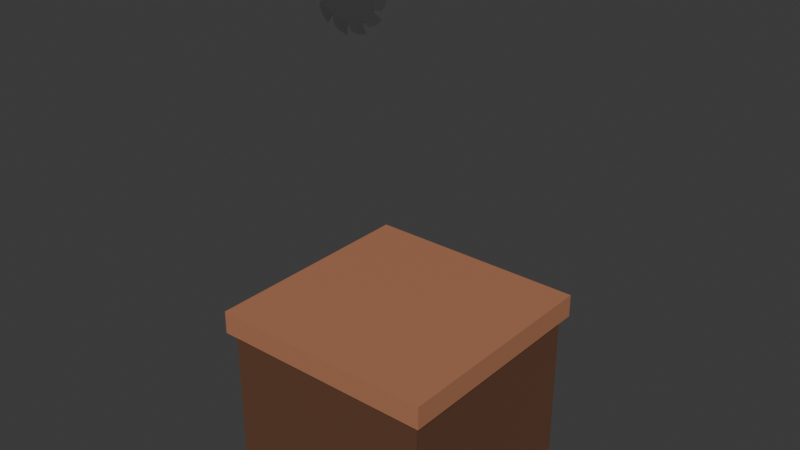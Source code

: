 # Source: hmmm.blend  (saved by Blender 4.5.90; exported with 4.5.12 LTS)
import bpy
from mathutils import Matrix  # noqa: F401  (used for matrix-valued properties, if any)

bpy.ops.wm.read_factory_settings(use_empty=True)
scene = bpy.context.scene
scene.name = 'Scene'

# ---- collections
col_collection = bpy.data.collections.new('Collection'); scene.collection.children.link(col_collection)

# ---- materials (node trees are filled in below, after node groups)
mat_material_013 = bpy.data.materials.new('Material.013')
mat_material_013.diffuse_color = (0.3672, 0.3672, 0.3672, 1.0)
mat_material_013.roughness = 0.5
mat_material_013.specular_intensity = 1.0
mat_material_013.metallic = 1.0
mat_material_001 = bpy.data.materials.new('Material.001')
mat_material_002 = bpy.data.materials.new('Material.002')

# ---- material node trees
mat_material_013.use_nodes = True; mat_material_013.node_tree.nodes.clear()
_N = mat_material_013.node_tree.nodes; _L = mat_material_013.node_tree.links
n0 = _N.new('ShaderNodeBsdfPrincipled'); n0.name = 'Principled BSDF'; n0.location = (-72, 223)
n0.inputs[0].default_value = (0.3663, 0.3663, 0.3663, 1.0)
n0.inputs[1].default_value = 1.0
n0.inputs[13].default_value = 1.0
n0.inputs[27].default_value = (0.0, 0.0, 0.0, 1.0)
n0.inputs[28].default_value = 1.0
n1 = _N.new('ShaderNodeOutputMaterial'); n1.name = 'Material Output'; n1.location = (308, 91)
n2 = _N.new('ShaderNodeNormalMap'); n2.name = 'Normal Map'; n2.location = (-404, 90)
n2.label = 'Normal/Map'
n2.inputs[0].default_value = 0.0
_L.new(n0.outputs[0], n1.inputs[0])
_L.new(n2.outputs[0], n0.inputs[5])
n1.is_active_output = True
mat_material_001.use_nodes = True; mat_material_001.node_tree.nodes.clear()
_N = mat_material_001.node_tree.nodes; _L = mat_material_001.node_tree.links
n0 = _N.new('ShaderNodeBsdfPrincipled'); n0.name = 'Principled BSDF'; n0.location = (-200, 100)
n0.inputs[0].default_value = (0.1364, 0.06065, 0.0334, 1.0)
n1 = _N.new('ShaderNodeOutputMaterial'); n1.name = 'Material Output'; n1.location = (200, 100)
_L.new(n0.outputs[0], n1.inputs[0])
n1.is_active_output = True
mat_material_002.use_nodes = True; mat_material_002.node_tree.nodes.clear()
_N = mat_material_002.node_tree.nodes; _L = mat_material_002.node_tree.links
n0 = _N.new('ShaderNodeBsdfPrincipled'); n0.name = 'Principled BSDF'; n0.location = (-200, 100)
n0.inputs[0].default_value = (0.4516, 0.1906, 0.0996, 1.0)
n1 = _N.new('ShaderNodeOutputMaterial'); n1.name = 'Material Output'; n1.location = (200, 100)
_L.new(n0.outputs[0], n1.inputs[0])
n1.is_active_output = True

# ---- world
world_world = bpy.data.worlds.new('World'); scene.world = world_world
world_world.use_nodes = True; world_world.node_tree.nodes.clear()
_N = world_world.node_tree.nodes; _L = world_world.node_tree.links
n0 = _N.new('ShaderNodeOutputWorld'); n0.name = 'World Output'; n0.location = (200, 100)
n1 = _N.new('ShaderNodeBackground'); n1.name = 'Background'; n1.location = (-200, 100)
n1.inputs[0].default_value = (0.05088, 0.05088, 0.05088, 1.0)
_L.new(n1.outputs[0], n0.inputs[0])
n0.is_active_output = True
world_world.color = (0.05088, 0.05088, 0.05088)
world_world.sun_shadow_jitter_overblur = 0.0

# ---- meshes
me_cylinder_001 = bpy.data.meshes.new('Cylinder.001')
me_cylinder_001.from_pydata([(-6.306e-09, 0.2261, -0.7153), (-8.488e-10, 0.2278, 1.0), (0.05853, 0.2184, -0.7153), (0.05897, 0.2201, 1.0), (0.1131, 0.1958, -0.7153), (0.1139, 0.1973, 1.0), (0.1599, 0.1599, -0.7153), (0.1611, 0.1611, 1.0), (0.1958, 0.1131, -0.7153), (0.1973, 0.1139, 1.0), (0.2184, 0.05853, -0.7153), (0.2201, 0.05897, 1.0), (0.2261, 8.424e-10, -0.7153), (0.2278, 8.488e-10, 1.0), (0.2184, -0.05853, -0.7153), (0.2201, -0.05897, 1.0), (0.1958, -0.1131, -0.7153), (0.1973, -0.1139, 1.0), (0.1599, -0.1599, -0.7153), (0.1611, -0.1611, 1.0), (0.1131, -0.1958, -0.7153), (0.1139, -0.1973, 1.0), (0.05853, -0.2184, -0.7153), (0.05897, -0.2201, 1.0), (-4.622e-09, -0.2261, -0.7153), (8.488e-10, -0.2278, 1.0), (-0.05853, -0.2184, -0.7153), (-0.05897, -0.2201, 1.0), (-0.1131, -0.1958, -0.7153), (-0.1139, -0.1973, 1.0), (-0.1599, -0.1599, -0.7153), (-0.1611, -0.1611, 1.0), (-0.1958, -0.1131, -0.7153), (-0.1973, -0.1139, 1.0), (-0.2184, -0.05853, -0.7153), (-0.2201, -0.05897, 1.0), (-0.2261, -8.424e-10, -0.7153), (-0.2278, -8.488e-10, 1.0), (-0.2184, 0.05853, -0.7153), (-0.2201, 0.05897, 1.0), (-0.1958, 0.1131, -0.7153), (-0.1973, 0.1139, 1.0), (-0.1599, 0.1599, -0.7153), (-0.1611, 0.1611, 1.0), (-0.1131, 0.1958, -0.7153), (-0.1139, 0.1973, 1.0), (-0.05853, 0.2184, -0.7153), (-0.05897, 0.2201, 1.0), (0.2588, 0.9659, 1.0), (-3.725e-09, 1.0, 1.0), (0.5, 0.866, 1.0), (0.7071, 0.7071, 1.0), (0.866, 0.5, 1.0), (0.9659, 0.2588, 1.0), (1.0, 3.725e-09, 1.0), (0.9659, -0.2588, 1.0), (0.866, -0.5, 1.0), (0.7071, -0.7071, 1.0), (0.5, -0.866, 1.0), (0.2588, -0.9659, 1.0), (3.725e-09, -1.0, 1.0), (-0.2588, -0.9659, 1.0), (-0.5, -0.866, 1.0), (-0.7071, -0.7071, 1.0), (-0.866, -0.5, 1.0), (-0.9659, -0.2588, 1.0), (-1.0, -3.725e-09, 1.0), (-0.9659, 0.2588, 1.0), (-0.866, 0.5, 1.0), (-0.7071, 0.7071, 1.0), (-0.5, 0.866, 1.0), (-0.2588, 0.9659, 1.0), (-3.725e-09, 1.0, -1.0), (0.2588, 0.9659, -1.0), (0.5, 0.866, -1.0), (0.7071, 0.7071, -1.0), (0.866, 0.5, -1.0), (0.9659, 0.2588, -1.0), (1.0, 3.725e-09, -1.0), (0.9659, -0.2588, -1.0), (0.866, -0.5, -1.0), (0.7071, -0.7071, -1.0), (0.5, -0.866, -1.0), (0.2588, -0.9659, -1.0), (3.725e-09, -1.0, -1.0), (-0.2588, -0.9659, -1.0), (-0.5, -0.866, -1.0), (-0.7071, -0.7071, -1.0), (-0.866, -0.5, -1.0), (-0.9659, -0.2588, -1.0), (-1.0, -3.725e-09, -1.0), (-0.9659, 0.2588, -1.0), (-0.866, 0.5, -1.0), (-0.7071, 0.7071, -1.0), (-0.5, 0.866, -1.0), (-0.2588, 0.9659, -1.0), (0.2618, -0.964, -1.007), (0.2618, -0.964, 1.012), (0.3652, -1.345, -0.2), (0.3652, -1.345, 0.2054), (-0.2556, -0.9655, -1.007), (-0.2556, -0.9655, 1.012), (-0.2556, -0.9765, -1.007), (-0.2556, -0.9765, 1.012), (0.04442, -1.343, -0.2897), (0.04442, -1.343, 0.295), (0.003564, -0.9983, -1.007), (0.003564, -0.9983, 1.012), (-0.1575, -1.245, 0.8717), (-0.1369, -0.9812, -1.007), (-0.1575, -1.245, -0.8664), (-0.1369, -0.9812, 1.012), (-0.2556, -0.9655, -1.007), (-0.2556, -0.9655, 1.012), (-0.3561, -1.347, -0.2), (-0.3561, -1.347, 0.2054), (-0.7041, -0.7082, -1.007), (-0.7041, -0.7082, 1.012), (-0.7097, -0.7177, -1.007), (-0.7097, -0.7177, 1.012), (-0.6336, -1.186, -0.2897), (-0.6336, -1.186, 0.295), (-0.4965, -0.8665, -1.007), (-0.4965, -0.8665, 1.012), (-0.7593, -0.999, 0.8717), (-0.6094, -0.7814, -1.007), (-0.7593, -0.999, -0.8664), (-0.6094, -0.7814, 1.012), (-0.7041, -0.7082, -1.007), (-0.7041, -0.7082, 1.012), (-0.9826, -0.9882, -0.2), (-0.9826, -0.9882, 0.2054), (-0.9642, -0.2611, -1.007), (-0.9642, -0.2611, 1.012), (-0.9737, -0.2665, -1.007), (-0.9737, -0.2665, 1.012), (-1.141, -0.7099, -0.2897), (-1.141, -0.7099, 0.295), (-0.8633, -0.5018, -1.007), (-0.8633, -0.5018, 1.012), (-1.157, -0.4854, 0.8717), (-0.9189, -0.3718, -1.007), (-1.157, -0.4854, -0.8664), (-0.9189, -0.3718, 1.012), (-0.9642, -0.2611, -1.007), (-0.9642, -0.2611, 1.012), (-1.345, -0.3641, -0.2), (-1.345, -0.3641, 0.2054), (-0.9653, 0.2563, -1.007), (-0.9653, 0.2563, 1.012), (-0.9763, 0.2564, -1.007), (-0.9763, 0.2564, 1.012), (-1.343, -0.04337, -0.2897), (-1.343, -0.04337, 0.295), (-0.9983, -0.002779, -1.007), (-0.9983, -0.002779, 1.012), (-1.244, 0.1584, 0.8717), (-0.9811, 0.1377, -1.007), (-1.244, 0.1584, -0.8664), (-0.9811, 0.1377, 1.012), (-0.9653, 0.2563, -1.007), (-0.9653, 0.2563, 1.012), (-1.347, 0.3571, -0.2), (-1.347, 0.3571, 0.2054), (-0.7077, 0.7046, -1.007), (-0.7077, 0.7046, 1.012), (-0.7171, 0.7102, -1.007), (-0.7171, 0.7102, 1.012), (-1.186, 0.6345, -0.2897), (-1.186, 0.6345, 0.295), (-0.8661, 0.4971, -1.007), (-0.8661, 0.4971, 1.012), (-0.9984, 0.76, 0.8717), (-0.781, 0.61, -1.007), (-0.9984, 0.76, -0.8664), (-0.781, 0.61, 1.012), (-0.7077, 0.7046, -1.007), (-0.7077, 0.7046, 1.012), (-0.9874, 0.9834, -0.2), (-0.9874, 0.9834, 0.2054), (-0.2603, 0.9644, -1.007), (-0.2603, 0.9644, 1.012), (-0.2657, 0.9739, -1.007), (-0.2657, 0.9739, 1.012), (-0.709, 1.142, -0.2897), (-0.709, 1.142, 0.295), (-0.5011, 0.8637, -1.007), (-0.5011, 0.8637, 1.012), (-0.4845, 1.158, 0.8717), (-0.3711, 0.9192, -1.007), (-0.4845, 1.158, -0.8664), (-0.3711, 0.9192, 1.012), (-0.2603, 0.9644, -1.007), (-0.2603, 0.9644, 1.012), (-0.3631, 1.346, -0.2), (-0.3631, 1.346, 0.2054), (0.2571, 0.9651, -1.007), (0.2571, 0.9651, 1.012), (0.2572, 0.9761, -1.007), (0.2572, 0.9761, 1.012), (-0.04232, 1.343, -0.2897), (-0.04232, 1.343, 0.295), (-0.001994, 0.9983, -1.007), (-0.001994, 0.9983, 1.012), (0.1594, 1.244, 0.8717), (0.1384, 0.981, -1.007), (0.1594, 1.244, -0.8664), (0.1384, 0.981, 1.012), (0.2571, 0.9651, -1.007), (0.2571, 0.9651, 1.012), (0.3582, 1.347, -0.2), (0.3582, 1.347, 0.2054), (0.7052, 0.7071, -1.007), (0.7052, 0.7071, 1.012), (0.7108, 0.7166, -1.007), (0.7108, 0.7166, 1.012), (0.6354, 1.185, -0.2897), (0.6354, 1.185, 0.295), (0.4978, 0.8657, -1.007), (0.4978, 0.8657, 1.012), (0.7608, 0.9978, 0.8717), (0.6106, 0.7805, -1.007), (0.7608, 0.9978, -0.8664), (0.6106, 0.7805, 1.012), (0.7052, 0.7071, -1.007), (0.7052, 0.7071, 1.012), (0.9842, 0.9866, -0.2), (0.9842, 0.9866, 0.2054), (0.9646, 0.2596, -1.007), (0.9646, 0.2596, 1.012), (0.9742, 0.265, -1.007), (0.9742, 0.265, 1.012), (1.142, 0.7081, -0.2897), (1.142, 0.7081, 0.295), (0.8641, 0.5004, -1.007), (0.8641, 0.5004, 1.012), (1.158, 0.4836, 0.8717), (0.9195, 0.3704, -1.007), (1.158, 0.4836, -0.8664), (0.9195, 0.3704, 1.012), (0.9646, 0.2596, -1.007), (0.9646, 0.2596, 1.012), (1.346, 0.362, -0.2), (1.346, 0.362, 0.2054), (0.9649, -0.2578, -1.007), (0.9649, -0.2578, 1.012), (0.9759, -0.2579, -1.007), (0.9759, -0.2579, 1.012), (1.343, 0.04126, -0.2897), (1.343, 0.04126, 0.295), (0.9983, 0.001209, -1.007), (0.9983, 0.001209, 1.012), (1.244, -0.1604, 0.8717), (0.9809, -0.1392, -1.007), (1.244, -0.1604, -0.8664), (0.9809, -0.1392, 1.012), (0.9649, -0.2578, -1.007), (0.9649, -0.2578, 1.012), (1.347, -0.3593, -0.2), (1.347, -0.3593, 0.2054), (0.7066, -0.7058, -1.007), (0.7066, -0.7058, 1.012), (0.716, -0.7114, -1.007), (0.716, -0.7114, 1.012), (1.184, -0.6363, -0.2897), (1.184, -0.6363, 0.295), (0.8653, -0.4985, -1.007), (0.8653, -0.4985, 1.012), (0.9972, -0.7616, 0.8717), (0.78, -0.6112, -1.007), (0.9972, -0.7616, -0.8664), (0.78, -0.6112, 1.012), (0.7066, -0.7058, -1.007), (0.7066, -0.7058, 1.012), (0.9859, -0.9849, -0.2), (0.9859, -0.9849, 0.2054), (0.2588, -0.9648, -1.007), (0.2588, -0.9648, 1.012), (0.2642, -0.9744, -1.007), (0.2642, -0.9744, 1.012), (0.7072, -1.143, -0.2897), (0.7072, -1.143, 0.295), (0.4998, -0.8645, -1.007), (0.4998, -0.8645, 1.012), (0.4827, -1.158, 0.8717), (0.3697, -0.9198, -1.007), (0.4827, -1.158, -0.8664), (0.3697, -0.9198, 1.012)], [], [(72, 49, 48, 73), (73, 48, 50, 74), (74, 50, 51, 75), (75, 51, 52, 76), (76, 52, 53, 77), (77, 53, 54, 78), (78, 54, 55, 79), (79, 55, 56, 80), (80, 56, 57, 81), (81, 57, 58, 82), (82, 58, 59, 83), (83, 59, 60, 84), (84, 60, 61, 85), (85, 61, 62, 86), (86, 62, 63, 87), (87, 63, 64, 88), (88, 64, 65, 89), (89, 65, 66, 90), (90, 66, 67, 91), (91, 67, 68, 92), (92, 68, 69, 93), (93, 69, 70, 94), (94, 70, 71, 95), (95, 71, 49, 72), (1, 3, 48, 49), (3, 5, 50, 48), (5, 7, 51, 50), (7, 9, 52, 51), (9, 11, 53, 52), (11, 13, 54, 53), (13, 15, 55, 54), (15, 17, 56, 55), (17, 19, 57, 56), (19, 21, 58, 57), (21, 23, 59, 58), (23, 25, 60, 59), (25, 27, 61, 60), (27, 29, 62, 61), (29, 31, 63, 62), (31, 33, 64, 63), (33, 35, 65, 64), (35, 37, 66, 65), (37, 39, 67, 66), (39, 41, 68, 67), (41, 43, 69, 68), (43, 45, 70, 69), (45, 47, 71, 70), (47, 1, 49, 71), (2, 0, 72, 73), (4, 2, 73, 74), (6, 4, 74, 75), (8, 6, 75, 76), (10, 8, 76, 77), (12, 10, 77, 78), (14, 12, 78, 79), (16, 14, 79, 80), (18, 16, 80, 81), (20, 18, 81, 82), (22, 20, 82, 83), (24, 22, 83, 84), (26, 24, 84, 85), (28, 26, 85, 86), (30, 28, 86, 87), (32, 30, 87, 88), (34, 32, 88, 89), (36, 34, 89, 90), (38, 36, 90, 91), (40, 38, 91, 92), (42, 40, 92, 93), (44, 42, 93, 94), (46, 44, 94, 95), (0, 46, 95, 72), (96, 97, 99, 98), (110, 108, 103, 102), (102, 103, 101, 100), (106, 107, 97, 96), (110, 102, 100, 109), (105, 99, 97, 107), (108, 105, 107, 111), (98, 104, 106, 96), (109, 111, 107, 106), (98, 99, 105, 104), (100, 101, 111, 109), (103, 108, 111, 101), (104, 110, 109, 106), (104, 105, 108, 110), (112, 113, 115, 114), (126, 124, 119, 118), (118, 119, 117, 116), (122, 123, 113, 112), (126, 118, 116, 125), (121, 115, 113, 123), (124, 121, 123, 127), (114, 120, 122, 112), (125, 127, 123, 122), (114, 115, 121, 120), (116, 117, 127, 125), (119, 124, 127, 117), (120, 126, 125, 122), (120, 121, 124, 126), (128, 129, 131, 130), (142, 140, 135, 134), (134, 135, 133, 132), (138, 139, 129, 128), (142, 134, 132, 141), (137, 131, 129, 139), (140, 137, 139, 143), (130, 136, 138, 128), (141, 143, 139, 138), (130, 131, 137, 136), (132, 133, 143, 141), (135, 140, 143, 133), (136, 142, 141, 138), (136, 137, 140, 142), (144, 145, 147, 146), (158, 156, 151, 150), (150, 151, 149, 148), (154, 155, 145, 144), (158, 150, 148, 157), (153, 147, 145, 155), (156, 153, 155, 159), (146, 152, 154, 144), (157, 159, 155, 154), (146, 147, 153, 152), (148, 149, 159, 157), (151, 156, 159, 149), (152, 158, 157, 154), (152, 153, 156, 158), (160, 161, 163, 162), (174, 172, 167, 166), (166, 167, 165, 164), (170, 171, 161, 160), (174, 166, 164, 173), (169, 163, 161, 171), (172, 169, 171, 175), (162, 168, 170, 160), (173, 175, 171, 170), (162, 163, 169, 168), (164, 165, 175, 173), (167, 172, 175, 165), (168, 174, 173, 170), (168, 169, 172, 174), (176, 177, 179, 178), (190, 188, 183, 182), (182, 183, 181, 180), (186, 187, 177, 176), (190, 182, 180, 189), (185, 179, 177, 187), (188, 185, 187, 191), (178, 184, 186, 176), (189, 191, 187, 186), (178, 179, 185, 184), (180, 181, 191, 189), (183, 188, 191, 181), (184, 190, 189, 186), (184, 185, 188, 190), (192, 193, 195, 194), (206, 204, 199, 198), (198, 199, 197, 196), (202, 203, 193, 192), (206, 198, 196, 205), (201, 195, 193, 203), (204, 201, 203, 207), (194, 200, 202, 192), (205, 207, 203, 202), (194, 195, 201, 200), (196, 197, 207, 205), (199, 204, 207, 197), (200, 206, 205, 202), (200, 201, 204, 206), (208, 209, 211, 210), (222, 220, 215, 214), (214, 215, 213, 212), (218, 219, 209, 208), (222, 214, 212, 221), (217, 211, 209, 219), (220, 217, 219, 223), (210, 216, 218, 208), (221, 223, 219, 218), (210, 211, 217, 216), (212, 213, 223, 221), (215, 220, 223, 213), (216, 222, 221, 218), (216, 217, 220, 222), (224, 225, 227, 226), (238, 236, 231, 230), (230, 231, 229, 228), (234, 235, 225, 224), (238, 230, 228, 237), (233, 227, 225, 235), (236, 233, 235, 239), (226, 232, 234, 224), (237, 239, 235, 234), (226, 227, 233, 232), (228, 229, 239, 237), (231, 236, 239, 229), (232, 238, 237, 234), (232, 233, 236, 238), (240, 241, 243, 242), (254, 252, 247, 246), (246, 247, 245, 244), (250, 251, 241, 240), (254, 246, 244, 253), (249, 243, 241, 251), (252, 249, 251, 255), (242, 248, 250, 240), (253, 255, 251, 250), (242, 243, 249, 248), (244, 245, 255, 253), (247, 252, 255, 245), (248, 254, 253, 250), (248, 249, 252, 254), (256, 257, 259, 258), (270, 268, 263, 262), (262, 263, 261, 260), (266, 267, 257, 256), (270, 262, 260, 269), (265, 259, 257, 267), (268, 265, 267, 271), (258, 264, 266, 256), (269, 271, 267, 266), (258, 259, 265, 264), (260, 261, 271, 269), (263, 268, 271, 261), (264, 270, 269, 266), (264, 265, 268, 270), (272, 273, 275, 274), (286, 284, 279, 278), (278, 279, 277, 276), (282, 283, 273, 272), (286, 278, 276, 285), (281, 275, 273, 283), (284, 281, 283, 287), (274, 280, 282, 272), (285, 287, 283, 282), (274, 275, 281, 280), (276, 277, 287, 285), (279, 284, 287, 277), (280, 286, 285, 282), (280, 281, 284, 286), (3, 1, 0), (47, 46, 1), (3, 0, 2), (44, 46, 47), (5, 3, 2), (45, 44, 47), (5, 2, 4), (29, 28, 30), (7, 5, 4), (44, 45, 43), (7, 4, 6), (42, 44, 43), (9, 7, 6), (42, 43, 41), (9, 6, 8), (40, 42, 41), (11, 9, 8), (40, 41, 39), (11, 8, 10), (38, 40, 39), (13, 11, 10), (38, 39, 37), (13, 10, 12), (36, 38, 37), (15, 13, 12), (15, 12, 14), (34, 36, 37), (34, 37, 35), (16, 17, 14), (32, 34, 35), (46, 0, 1), (32, 35, 33), (17, 16, 18), (30, 32, 33), (19, 17, 18), (30, 33, 31), (19, 18, 20), (31, 29, 30), (21, 19, 20), (21, 20, 22), (26, 28, 29), (23, 21, 22), (26, 29, 27), (24, 25, 22), (24, 26, 27), (17, 15, 14), (24, 27, 25), (25, 23, 22)])
me_cylinder_001.polygons.foreach_set('use_smooth', [True] * 288)
_k = set([(0, 1), (0, 2), (0, 46), (0, 72), (1, 3), (1, 47), (2, 3), (2, 4), (2, 73), (3, 5), (4, 5), (4, 6), (4, 74), (5, 7), (6, 7), (6, 8), (6, 75), (7, 9), (8, 9), (8, 10), (8, 76), (9, 11), (10, 11), (10, 12), (10, 77), (11, 13), (12, 13), (12, 14), (12, 78), (13, 15), (14, 15), (14, 16), (14, 79), (15, 17), (16, 17), (16, 18), (16, 80), (17, 19), (18, 19), (18, 20), (18, 81), (19, 21), (20, 21), (20, 22), (20, 82), (21, 23), (22, 23), (22, 24), (22, 83), (23, 25), (24, 25), (24, 26), (24, 84), (25, 27), (26, 27), (26, 28), (26, 85), (27, 29), (28, 29), (28, 30), (28, 86), (29, 31), (30, 31), (30, 32), (30, 87), (31, 33), (32, 33), (32, 34), (32, 88), (33, 35), (34, 35), (34, 36), (34, 89), (35, 37), (36, 37), (36, 38), (36, 90), (37, 39), (38, 39), (38, 40), (38, 91), (39, 41), (40, 41), (40, 42), (40, 92), (41, 43), (42, 43), (42, 44), (42, 93), (43, 45), (44, 45), (44, 46), (44, 94), (45, 47), (46, 47), (46, 95), (48, 49), (48, 50), (48, 73), (49, 71), (49, 72), (50, 51), (50, 74), (51, 52), (51, 75), (52, 53), (52, 76), (53, 54), (53, 77), (54, 55), (54, 78), (55, 56), (55, 79), (56, 57), (56, 80), (57, 58), (57, 81), (58, 59), (58, 82), (59, 60), (59, 83), (60, 61), (60, 84), (61, 62), (61, 85), (62, 63), (62, 86), (63, 64), (63, 87), (64, 65), (64, 88), (65, 66), (65, 89), (66, 67), (66, 90), (67, 68), (67, 91), (68, 69), (68, 92), (69, 70), (69, 93), (70, 71), (70, 94), (71, 95), (72, 73), (72, 95), (73, 74), (74, 75), (75, 76), (76, 77), (77, 78), (78, 79), (79, 80), (80, 81), (81, 82), (82, 83), (83, 84), (84, 85), (85, 86), (86, 87), (87, 88), (88, 89), (89, 90), (90, 91), (91, 92), (92, 93), (93, 94), (94, 95), (96, 97), (96, 98), (96, 106), (97, 99), (97, 107), (98, 99), (98, 104), (99, 105), (100, 101), (100, 102), (100, 109), (101, 103), (101, 111), (102, 103), (102, 110), (103, 108), (104, 105), (104, 106), (104, 110), (105, 107), (105, 108), (106, 107), (106, 109), (107, 111), (108, 110), (108, 111), (109, 110), (112, 113), (112, 114), (112, 122), (113, 115), (113, 123), (114, 115), (114, 120), (115, 121), (116, 117), (116, 118), (116, 125), (117, 119), (117, 127), (118, 119), (118, 126), (119, 124), (120, 121), (120, 122), (120, 126), (121, 123), (121, 124), (122, 123), (122, 125), (123, 127), (124, 126), (124, 127), (125, 126), (128, 129), (128, 130), (128, 138), (129, 131), (129, 139), (130, 131), (130, 136), (131, 137), (132, 133), (132, 134), (132, 141), (133, 135), (133, 143), (134, 135), (134, 142), (135, 140), (136, 137), (136, 138), (136, 142), (137, 139), (137, 140), (138, 139), (138, 141), (139, 143), (140, 142), (140, 143), (141, 142), (141, 143), (144, 145), (144, 146), (144, 154), (145, 147), (145, 155), (146, 147), (146, 152), (147, 153), (148, 149), (148, 150), (148, 157), (149, 151), (149, 159), (150, 151), (150, 158), (151, 156), (152, 153), (152, 154), (152, 158), (153, 155), (153, 156), (154, 155), (154, 157), (155, 159), (156, 158), (156, 159), (157, 158), (160, 161), (160, 162), (160, 170), (161, 163), (161, 171), (162, 163), (162, 168), (163, 169), (164, 165), (164, 166), (164, 173), (165, 167), (165, 175), (166, 167), (166, 174), (167, 172), (168, 169), (168, 170), (168, 174), (169, 171), (169, 172), (170, 171), (170, 173), (171, 175), (172, 174), (172, 175), (173, 174), (176, 177), (176, 178), (176, 186), (177, 179), (177, 187), (178, 179), (178, 184), (179, 185), (180, 181), (180, 182), (180, 189), (181, 183), (181, 191), (182, 183), (182, 190), (183, 188), (184, 185), (184, 186), (184, 190), (185, 187), (185, 188), (186, 187), (186, 189), (187, 191), (188, 190), (188, 191), (189, 190), (189, 191), (192, 193), (192, 194), (192, 202), (193, 195), (193, 203), (194, 195), (194, 200), (195, 201), (196, 197), (196, 198), (196, 205), (197, 199), (197, 207), (198, 199), (198, 206), (199, 204), (200, 201), (200, 202), (200, 206), (201, 203), (201, 204), (202, 203), (202, 205), (203, 207), (204, 206), (204, 207), (205, 206), (208, 209), (208, 210), (208, 218), (209, 211), (209, 219), (210, 211), (210, 216), (211, 217), (212, 213), (212, 214), (212, 221), (213, 215), (213, 223), (214, 215), (214, 222), (215, 220), (216, 217), (216, 218), (216, 222), (217, 219), (217, 220), (218, 219), (218, 221), (219, 223), (220, 222), (220, 223), (221, 222), (224, 225), (224, 226), (224, 234), (225, 227), (225, 235), (226, 227), (226, 232), (227, 233), (228, 229), (228, 230), (228, 237), (229, 231), (229, 239), (230, 231), (230, 238), (231, 236), (232, 233), (232, 234), (232, 238), (233, 235), (233, 236), (234, 235), (234, 237), (235, 239), (236, 238), (236, 239), (237, 238), (237, 239), (240, 241), (240, 242), (240, 250), (241, 243), (241, 251), (242, 243), (242, 248), (243, 249), (244, 245), (244, 246), (244, 253), (245, 247), (245, 255), (246, 247), (246, 254), (247, 252), (248, 249), (248, 250), (248, 254), (249, 251), (249, 252), (250, 251), (250, 253), (251, 255), (252, 254), (252, 255), (253, 254), (256, 257), (256, 258), (256, 266), (257, 259), (257, 267), (258, 259), (258, 264), (259, 265), (260, 261), (260, 262), (260, 269), (261, 263), (261, 271), (262, 263), (262, 270), (263, 268), (264, 265), (264, 266), (264, 270), (265, 267), (265, 268), (266, 267), (266, 269), (267, 271), (268, 270), (268, 271), (269, 270), (272, 273), (272, 274), (272, 282), (273, 275), (273, 283), (274, 275), (274, 280), (275, 281), (276, 277), (276, 278), (276, 285), (277, 279), (277, 287), (278, 279), (278, 286), (279, 284), (280, 281), (280, 282), (280, 286), (281, 283), (281, 284), (282, 283), (282, 285), (283, 287), (284, 286), (284, 287), (285, 286), (285, 287)])
me_cylinder_001.attributes.new('sharp_edge', 'BOOLEAN', 'EDGE').data.foreach_set('value', [ (min(e.vertices), max(e.vertices)) in _k for e in me_cylinder_001.edges])
_uv = me_cylinder_001.uv_layers.new(name='UVMap')
_uv.uv.foreach_set('vector', [1.0, 0.5, 1.0, 1.0, 0.9583, 1.0, 0.9583, 0.5, 0.9583, 0.5, 0.9583, 1.0, 0.9167, 1.0, 0.9167, 0.5, 0.9167, 0.5, 0.9167, 1.0, 0.875, 1.0, 0.875, 0.5, 0.875, 0.5, 0.875, 1.0, 0.8333, 1.0, 0.8333, 0.5, 0.8333, 0.5, 0.8333, 1.0, 0.7917, 1.0, 0.7917, 0.5, 0.7917, 0.5, 0.7917, 1.0, 0.75, 1.0, 0.75, 0.5, 0.75, 0.5, 0.75, 1.0, 0.7083, 1.0, 0.7083, 0.5, 0.7083, 0.5, 0.7083, 1.0, 0.6667, 1.0, 0.6667, 0.5, 0.6667, 0.5, 0.6667, 1.0, 0.625, 1.0, 0.625, 0.5, 0.625, 0.5, 0.625, 1.0, 0.5833, 1.0, 0.5833, 0.5, 0.5833, 0.5, 0.5833, 1.0, 0.5417, 1.0, 0.5417, 0.5, 0.5417, 0.5, 0.5417, 1.0, 0.5, 1.0, 0.5, 0.5, 0.5, 0.5, 0.5, 1.0, 0.4583, 1.0, 0.4583, 0.5, 0.4583, 0.5, 0.4583, 1.0, 0.4167, 1.0, 0.4167, 0.5, 0.4167, 0.5, 0.4167, 1.0, 0.375, 1.0, 0.375, 0.5, 0.375, 0.5, 0.375, 1.0, 0.3333, 1.0, 0.3333, 0.5, 0.3333, 0.5, 0.3333, 1.0, 0.2917, 1.0, 0.2917, 0.5, 0.2917, 0.5, 0.2917, 1.0, 0.25, 1.0, 0.25, 0.5, 0.25, 0.5, 0.25, 1.0, 0.2083, 1.0, 0.2083, 0.5, 0.2083, 0.5, 0.2083, 1.0, 0.1667, 1.0, 0.1667, 0.5, 0.1667, 0.5, 0.1667, 1.0, 0.125, 1.0, 0.125, 0.5, 0.125, 0.5, 0.125, 1.0, 0.08333, 1.0, 0.08333, 0.5, 0.08333, 0.5, 0.08333, 1.0, 0.04167, 1.0, 0.04167, 0.5, 0.04167, 0.5, 0.04167, 1.0, -1.863e-07, 1.0, -1.863e-07, 0.5, 0.25, 0.3047, 0.2642, 0.3028, 0.3121, 0.4818, 0.25, 0.49, 0.2642, 0.3028, 0.2773, 0.2974, 0.37, 0.4578, 0.3121, 0.4818, 0.2773, 0.2974, 0.2887, 0.2887, 0.4197, 0.4197, 0.37, 0.4578, 0.2887, 0.2887, 0.2974, 0.2773, 0.4578, 0.37, 0.4197, 0.4197, 0.2974, 0.2773, 0.3028, 0.2642, 0.4818, 0.3121, 0.4578, 0.37, 0.3028, 0.2642, 0.3047, 0.25, 0.49, 0.25, 0.4818, 0.3121, 0.3047, 0.25, 0.3028, 0.2358, 0.4818, 0.1879, 0.49, 0.25, 0.3028, 0.2358, 0.2974, 0.2227, 0.4578, 0.13, 0.4818, 0.1879, 0.2974, 0.2227, 0.2887, 0.2113, 0.4197, 0.08029, 0.4578, 0.13, 0.2887, 0.2113, 0.2773, 0.2026, 0.37, 0.04215, 0.4197, 0.08029, 0.2773, 0.2026, 0.2642, 0.1972, 0.3121, 0.01818, 0.37, 0.04215, 0.2642, 0.1972, 0.25, 0.1953, 0.25, 0.01, 0.3121, 0.01818, 0.25, 0.1953, 0.2358, 0.1972, 0.1879, 0.01818, 0.25, 0.01, 0.2358, 0.1972, 0.2227, 0.2026, 0.13, 0.04215, 0.1879, 0.01818, 0.2227, 0.2026, 0.2113, 0.2113, 0.08029, 0.08029, 0.13, 0.04215, 0.2113, 0.2113, 0.2026, 0.2227, 0.04215, 0.13, 0.08029, 0.08029, 0.2026, 0.2227, 0.1972, 0.2358, 0.01818, 0.1879, 0.04215, 0.13, 0.1972, 0.2358, 0.1953, 0.25, 0.01, 0.25, 0.01818, 0.1879, 0.1953, 0.25, 0.1972, 0.2642, 0.01818, 0.3121, 0.01, 0.25, 0.1972, 0.2642, 0.2026, 0.2773, 0.04215, 0.37, 0.01818, 0.3121, 0.2026, 0.2773, 0.2113, 0.2887, 0.08029, 0.4197, 0.04215, 0.37, 0.2113, 0.2887, 0.2227, 0.2974, 0.13, 0.4578, 0.08029, 0.4197, 0.2227, 0.2974, 0.2358, 0.3028, 0.1879, 0.4818, 0.13, 0.4578, 0.2358, 0.3028, 0.25, 0.3047, 0.25, 0.49, 0.1879, 0.4818, 0.764, 0.3024, 0.75, 0.3043, 0.75, 0.49, 0.8121, 0.4818, 0.7771, 0.297, 0.764, 0.3024, 0.8121, 0.4818, 0.87, 0.4578, 0.7884, 0.2884, 0.7771, 0.297, 0.87, 0.4578, 0.9197, 0.4197, 0.797, 0.2771, 0.7884, 0.2884, 0.9197, 0.4197, 0.9578, 0.37, 0.8024, 0.264, 0.797, 0.2771, 0.9578, 0.37, 0.9818, 0.3121, 0.8043, 0.25, 0.8024, 0.264, 0.9818, 0.3121, 0.99, 0.25, 0.8024, 0.236, 0.8043, 0.25, 0.99, 0.25, 0.9818, 0.1879, 0.797, 0.2229, 0.8024, 0.236, 0.9818, 0.1879, 0.9578, 0.13, 0.7884, 0.2116, 0.797, 0.2229, 0.9578, 0.13, 0.9197, 0.08029, 0.7771, 0.203, 0.7884, 0.2116, 0.9197, 0.08029, 0.87, 0.04215, 0.764, 0.1976, 0.7771, 0.203, 0.87, 0.04215, 0.8121, 0.01818, 0.75, 0.1957, 0.764, 0.1976, 0.8121, 0.01818, 0.75, 0.01, 0.736, 0.1976, 0.75, 0.1957, 0.75, 0.01, 0.6879, 0.01818, 0.7229, 0.203, 0.736, 0.1976, 0.6879, 0.01818, 0.63, 0.04215, 0.7116, 0.2116, 0.7229, 0.203, 0.63, 0.04215, 0.5803, 0.08029, 0.703, 0.2229, 0.7116, 0.2116, 0.5803, 0.08029, 0.5422, 0.13, 0.6976, 0.236, 0.703, 0.2229, 0.5422, 0.13, 0.5182, 0.1879, 0.6957, 0.25, 0.6976, 0.236, 0.5182, 0.1879, 0.51, 0.25, 0.6976, 0.264, 0.6957, 0.25, 0.51, 0.25, 0.5182, 0.3121, 0.703, 0.2771, 0.6976, 0.264, 0.5182, 0.3121, 0.5422, 0.37, 0.7116, 0.2884, 0.703, 0.2771, 0.5422, 0.37, 0.5803, 0.4197, 0.7229, 0.297, 0.7116, 0.2884, 0.5803, 0.4197, 0.63, 0.4578, 0.736, 0.3024, 0.7229, 0.297, 0.63, 0.4578, 0.6879, 0.4818, 0.75, 0.3043, 0.736, 0.3024, 0.6879, 0.4818, 0.75, 0.49, 0.375, 0.0, 0.625, 0.0, 0.625, 0.25, 0.375, 0.25, 0.375, 0.4375, 0.625, 0.4375, 0.625, 0.5, 0.375, 0.5, 0.375, 0.5, 0.625, 0.5, 0.625, 0.75, 0.375, 0.75, 0.375, 0.875, 0.625, 0.875, 0.625, 1.0, 0.375, 1.0, 0.3125, 0.5, 0.375, 0.5, 0.375, 0.75, 0.3125, 0.75, 0.75, 0.5, 0.875, 0.5, 0.875, 0.75, 0.75, 0.75, 0.6875, 0.5, 0.75, 0.5, 0.75, 0.75, 0.6875, 0.75, 0.125, 0.5, 0.25, 0.5, 0.25, 0.75, 0.125, 0.75, 0.375, 0.8125, 0.625, 0.8125, 0.625, 0.875, 0.375, 0.875, 0.375, 0.25, 0.625, 0.25, 0.625, 0.375, 0.375, 0.375, 0.375, 0.75, 0.625, 0.75, 0.625, 0.8125, 0.375, 0.8125, 0.625, 0.5, 0.6875, 0.5, 0.6875, 0.75, 0.625, 0.75, 0.25, 0.5, 0.3125, 0.5, 0.3125, 0.75, 0.25, 0.75, 0.375, 0.375, 0.625, 0.375, 0.625, 0.4375, 0.375, 0.4375, 0.375, 0.0, 0.625, 0.0, 0.625, 0.25, 0.375, 0.25, 0.375, 0.4375, 0.625, 0.4375, 0.625, 0.5, 0.375, 0.5, 0.375, 0.5, 0.625, 0.5, 0.625, 0.75, 0.375, 0.75, 0.375, 0.875, 0.625, 0.875, 0.625, 1.0, 0.375, 1.0, 0.3125, 0.5, 0.375, 0.5, 0.375, 0.75, 0.3125, 0.75, 0.75, 0.5, 0.875, 0.5, 0.875, 0.75, 0.75, 0.75, 0.6875, 0.5, 0.75, 0.5, 0.75, 0.75, 0.6875, 0.75, 0.125, 0.5, 0.25, 0.5, 0.25, 0.75, 0.125, 0.75, 0.375, 0.8125, 0.625, 0.8125, 0.625, 0.875, 0.375, 0.875, 0.375, 0.25, 0.625, 0.25, 0.625, 0.375, 0.375, 0.375, 0.375, 0.75, 0.625, 0.75, 0.625, 0.8125, 0.375, 0.8125, 0.625, 0.5, 0.6875, 0.5, 0.6875, 0.75, 0.625, 0.75, 0.25, 0.5, 0.3125, 0.5, 0.3125, 0.75, 0.25, 0.75, 0.375, 0.375, 0.625, 0.375, 0.625, 0.4375, 0.375, 0.4375, 0.375, 0.0, 0.625, 0.0, 0.625, 0.25, 0.375, 0.25, 0.375, 0.4375, 0.625, 0.4375, 0.625, 0.5, 0.375, 0.5, 0.375, 0.5, 0.625, 0.5, 0.625, 0.75, 0.375, 0.75, 0.375, 0.875, 0.625, 0.875, 0.625, 1.0, 0.375, 1.0, 0.3125, 0.5, 0.375, 0.5, 0.375, 0.75, 0.3125, 0.75, 0.75, 0.5, 0.875, 0.5, 0.875, 0.75, 0.75, 0.75, 0.6875, 0.5, 0.75, 0.5, 0.75, 0.75, 0.6875, 0.75, 0.125, 0.5, 0.25, 0.5, 0.25, 0.75, 0.125, 0.75, 0.375, 0.8125, 0.625, 0.8125, 0.625, 0.875, 0.375, 0.875, 0.375, 0.25, 0.625, 0.25, 0.625, 0.375, 0.375, 0.375, 0.375, 0.75, 0.625, 0.75, 0.625, 0.8125, 0.375, 0.8125, 0.625, 0.5, 0.6875, 0.5, 0.6875, 0.75, 0.625, 0.75, 0.25, 0.5, 0.3125, 0.5, 0.3125, 0.75, 0.25, 0.75, 0.375, 0.375, 0.625, 0.375, 0.625, 0.4375, 0.375, 0.4375, 0.375, 0.0, 0.625, 0.0, 0.625, 0.25, 0.375, 0.25, 0.375, 0.4375, 0.625, 0.4375, 0.625, 0.5, 0.375, 0.5, 0.375, 0.5, 0.625, 0.5, 0.625, 0.75, 0.375, 0.75, 0.375, 0.875, 0.625, 0.875, 0.625, 1.0, 0.375, 1.0, 0.3125, 0.5, 0.375, 0.5, 0.375, 0.75, 0.3125, 0.75, 0.75, 0.5, 0.875, 0.5, 0.875, 0.75, 0.75, 0.75, 0.6875, 0.5, 0.75, 0.5, 0.75, 0.75, 0.6875, 0.75, 0.125, 0.5, 0.25, 0.5, 0.25, 0.75, 0.125, 0.75, 0.375, 0.8125, 0.625, 0.8125, 0.625, 0.875, 0.375, 0.875, 0.375, 0.25, 0.625, 0.25, 0.625, 0.375, 0.375, 0.375, 0.375, 0.75, 0.625, 0.75, 0.625, 0.8125, 0.375, 0.8125, 0.625, 0.5, 0.6875, 0.5, 0.6875, 0.75, 0.625, 0.75, 0.25, 0.5, 0.3125, 0.5, 0.3125, 0.75, 0.25, 0.75, 0.375, 0.375, 0.625, 0.375, 0.625, 0.4375, 0.375, 0.4375, 0.375, 0.0, 0.625, 0.0, 0.625, 0.25, 0.375, 0.25, 0.375, 0.4375, 0.625, 0.4375, 0.625, 0.5, 0.375, 0.5, 0.375, 0.5, 0.625, 0.5, 0.625, 0.75, 0.375, 0.75, 0.375, 0.875, 0.625, 0.875, 0.625, 1.0, 0.375, 1.0, 0.3125, 0.5, 0.375, 0.5, 0.375, 0.75, 0.3125, 0.75, 0.75, 0.5, 0.875, 0.5, 0.875, 0.75, 0.75, 0.75, 0.6875, 0.5, 0.75, 0.5, 0.75, 0.75, 0.6875, 0.75, 0.125, 0.5, 0.25, 0.5, 0.25, 0.75, 0.125, 0.75, 0.375, 0.8125, 0.625, 0.8125, 0.625, 0.875, 0.375, 0.875, 0.375, 0.25, 0.625, 0.25, 0.625, 0.375, 0.375, 0.375, 0.375, 0.75, 0.625, 0.75, 0.625, 0.8125, 0.375, 0.8125, 0.625, 0.5, 0.6875, 0.5, 0.6875, 0.75, 0.625, 0.75, 0.25, 0.5, 0.3125, 0.5, 0.3125, 0.75, 0.25, 0.75, 0.375, 0.375, 0.625, 0.375, 0.625, 0.4375, 0.375, 0.4375, 0.375, 0.0, 0.625, 0.0, 0.625, 0.25, 0.375, 0.25, 0.375, 0.4375, 0.625, 0.4375, 0.625, 0.5, 0.375, 0.5, 0.375, 0.5, 0.625, 0.5, 0.625, 0.75, 0.375, 0.75, 0.375, 0.875, 0.625, 0.875, 0.625, 1.0, 0.375, 1.0, 0.3125, 0.5, 0.375, 0.5, 0.375, 0.75, 0.3125, 0.75, 0.75, 0.5, 0.875, 0.5, 0.875, 0.75, 0.75, 0.75, 0.6875, 0.5, 0.75, 0.5, 0.75, 0.75, 0.6875, 0.75, 0.125, 0.5, 0.25, 0.5, 0.25, 0.75, 0.125, 0.75, 0.375, 0.8125, 0.625, 0.8125, 0.625, 0.875, 0.375, 0.875, 0.375, 0.25, 0.625, 0.25, 0.625, 0.375, 0.375, 0.375, 0.375, 0.75, 0.625, 0.75, 0.625, 0.8125, 0.375, 0.8125, 0.625, 0.5, 0.6875, 0.5, 0.6875, 0.75, 0.625, 0.75, 0.25, 0.5, 0.3125, 0.5, 0.3125, 0.75, 0.25, 0.75, 0.375, 0.375, 0.625, 0.375, 0.625, 0.4375, 0.375, 0.4375, 0.375, 0.0, 0.625, 0.0, 0.625, 0.25, 0.375, 0.25, 0.375, 0.4375, 0.625, 0.4375, 0.625, 0.5, 0.375, 0.5, 0.375, 0.5, 0.625, 0.5, 0.625, 0.75, 0.375, 0.75, 0.375, 0.875, 0.625, 0.875, 0.625, 1.0, 0.375, 1.0, 0.3125, 0.5, 0.375, 0.5, 0.375, 0.75, 0.3125, 0.75, 0.75, 0.5, 0.875, 0.5, 0.875, 0.75, 0.75, 0.75, 0.6875, 0.5, 0.75, 0.5, 0.75, 0.75, 0.6875, 0.75, 0.125, 0.5, 0.25, 0.5, 0.25, 0.75, 0.125, 0.75, 0.375, 0.8125, 0.625, 0.8125, 0.625, 0.875, 0.375, 0.875, 0.375, 0.25, 0.625, 0.25, 0.625, 0.375, 0.375, 0.375, 0.375, 0.75, 0.625, 0.75, 0.625, 0.8125, 0.375, 0.8125, 0.625, 0.5, 0.6875, 0.5, 0.6875, 0.75, 0.625, 0.75, 0.25, 0.5, 0.3125, 0.5, 0.3125, 0.75, 0.25, 0.75, 0.375, 0.375, 0.625, 0.375, 0.625, 0.4375, 0.375, 0.4375, 0.375, 0.0, 0.625, 0.0, 0.625, 0.25, 0.375, 0.25, 0.375, 0.4375, 0.625, 0.4375, 0.625, 0.5, 0.375, 0.5, 0.375, 0.5, 0.625, 0.5, 0.625, 0.75, 0.375, 0.75, 0.375, 0.875, 0.625, 0.875, 0.625, 1.0, 0.375, 1.0, 0.3125, 0.5, 0.375, 0.5, 0.375, 0.75, 0.3125, 0.75, 0.75, 0.5, 0.875, 0.5, 0.875, 0.75, 0.75, 0.75, 0.6875, 0.5, 0.75, 0.5, 0.75, 0.75, 0.6875, 0.75, 0.125, 0.5, 0.25, 0.5, 0.25, 0.75, 0.125, 0.75, 0.375, 0.8125, 0.625, 0.8125, 0.625, 0.875, 0.375, 0.875, 0.375, 0.25, 0.625, 0.25, 0.625, 0.375, 0.375, 0.375, 0.375, 0.75, 0.625, 0.75, 0.625, 0.8125, 0.375, 0.8125, 0.625, 0.5, 0.6875, 0.5, 0.6875, 0.75, 0.625, 0.75, 0.25, 0.5, 0.3125, 0.5, 0.3125, 0.75, 0.25, 0.75, 0.375, 0.375, 0.625, 0.375, 0.625, 0.4375, 0.375, 0.4375, 0.375, 0.0, 0.625, 0.0, 0.625, 0.25, 0.375, 0.25, 0.375, 0.4375, 0.625, 0.4375, 0.625, 0.5, 0.375, 0.5, 0.375, 0.5, 0.625, 0.5, 0.625, 0.75, 0.375, 0.75, 0.375, 0.875, 0.625, 0.875, 0.625, 1.0, 0.375, 1.0, 0.3125, 0.5, 0.375, 0.5, 0.375, 0.75, 0.3125, 0.75, 0.75, 0.5, 0.875, 0.5, 0.875, 0.75, 0.75, 0.75, 0.6875, 0.5, 0.75, 0.5, 0.75, 0.75, 0.6875, 0.75, 0.125, 0.5, 0.25, 0.5, 0.25, 0.75, 0.125, 0.75, 0.375, 0.8125, 0.625, 0.8125, 0.625, 0.875, 0.375, 0.875, 0.375, 0.25, 0.625, 0.25, 0.625, 0.375, 0.375, 0.375, 0.375, 0.75, 0.625, 0.75, 0.625, 0.8125, 0.375, 0.8125, 0.625, 0.5, 0.6875, 0.5, 0.6875, 0.75, 0.625, 0.75, 0.25, 0.5, 0.3125, 0.5, 0.3125, 0.75, 0.25, 0.75, 0.375, 0.375, 0.625, 0.375, 0.625, 0.4375, 0.375, 0.4375, 0.375, 0.0, 0.625, 0.0, 0.625, 0.25, 0.375, 0.25, 0.375, 0.4375, 0.625, 0.4375, 0.625, 0.5, 0.375, 0.5, 0.375, 0.5, 0.625, 0.5, 0.625, 0.75, 0.375, 0.75, 0.375, 0.875, 0.625, 0.875, 0.625, 1.0, 0.375, 1.0, 0.3125, 0.5, 0.375, 0.5, 0.375, 0.75, 0.3125, 0.75, 0.75, 0.5, 0.875, 0.5, 0.875, 0.75, 0.75, 0.75, 0.6875, 0.5, 0.75, 0.5, 0.75, 0.75, 0.6875, 0.75, 0.125, 0.5, 0.25, 0.5, 0.25, 0.75, 0.125, 0.75, 0.375, 0.8125, 0.625, 0.8125, 0.625, 0.875, 0.375, 0.875, 0.375, 0.25, 0.625, 0.25, 0.625, 0.375, 0.375, 0.375, 0.375, 0.75, 0.625, 0.75, 0.625, 0.8125, 0.375, 0.8125, 0.625, 0.5, 0.6875, 0.5, 0.6875, 0.75, 0.625, 0.75, 0.25, 0.5, 0.3125, 0.5, 0.3125, 0.75, 0.25, 0.75, 0.375, 0.375, 0.625, 0.375, 0.625, 0.4375, 0.375, 0.4375, 0.375, 0.0, 0.625, 0.0, 0.625, 0.25, 0.375, 0.25, 0.375, 0.4375, 0.625, 0.4375, 0.625, 0.5, 0.375, 0.5, 0.375, 0.5, 0.625, 0.5, 0.625, 0.75, 0.375, 0.75, 0.375, 0.875, 0.625, 0.875, 0.625, 1.0, 0.375, 1.0, 0.3125, 0.5, 0.375, 0.5, 0.375, 0.75, 0.3125, 0.75, 0.75, 0.5, 0.875, 0.5, 0.875, 0.75, 0.75, 0.75, 0.6875, 0.5, 0.75, 0.5, 0.75, 0.75, 0.6875, 0.75, 0.125, 0.5, 0.25, 0.5, 0.25, 0.75, 0.125, 0.75, 0.375, 0.8125, 0.625, 0.8125, 0.625, 0.875, 0.375, 0.875, 0.375, 0.25, 0.625, 0.25, 0.625, 0.375, 0.375, 0.375, 0.375, 0.75, 0.625, 0.75, 0.625, 0.8125, 0.375, 0.8125, 0.625, 0.5, 0.6875, 0.5, 0.6875, 0.75, 0.625, 0.75, 0.25, 0.5, 0.3125, 0.5, 0.3125, 0.75, 0.25, 0.75, 0.375, 0.375, 0.625, 0.375, 0.625, 0.4375, 0.375, 0.4375, 0.375, 0.0, 0.625, 0.0, 0.625, 0.25, 0.375, 0.25, 0.375, 0.4375, 0.625, 0.4375, 0.625, 0.5, 0.375, 0.5, 0.375, 0.5, 0.625, 0.5, 0.625, 0.75, 0.375, 0.75, 0.375, 0.875, 0.625, 0.875, 0.625, 1.0, 0.375, 1.0, 0.3125, 0.5, 0.375, 0.5, 0.375, 0.75, 0.3125, 0.75, 0.75, 0.5, 0.875, 0.5, 0.875, 0.75, 0.75, 0.75, 0.6875, 0.5, 0.75, 0.5, 0.75, 0.75, 0.6875, 0.75, 0.125, 0.5, 0.25, 0.5, 0.25, 0.75, 0.125, 0.75, 0.375, 0.8125, 0.625, 0.8125, 0.625, 0.875, 0.375, 0.875, 0.375, 0.25, 0.625, 0.25, 0.625, 0.375, 0.375, 0.375, 0.375, 0.75, 0.625, 0.75, 0.625, 0.8125, 0.375, 0.8125, 0.625, 0.5, 0.6875, 0.5, 0.6875, 0.75, 0.625, 0.75, 0.25, 0.5, 0.3125, 0.5, 0.3125, 0.75, 0.25, 0.75, 0.375, 0.375, 0.625, 0.375, 0.625, 0.4375, 0.375, 0.4375, 0.0, 0.0, 0.0, 0.0, 0.0, 0.0, 0.0, 0.0, 0.0, 0.0, 0.0, 0.0, 0.0, 0.0, 0.0, 0.0, 0.0, 0.0, 0.0, 0.0, 0.0, 0.0, 0.0, 0.0, 0.0, 0.0, 0.0, 0.0, 0.0, 0.0, 0.0, 0.0, 0.0, 0.0, 0.0, 0.0, 0.0, 0.0, 0.0, 0.0, 0.0, 0.0, 0.0, 0.0, 0.0, 0.0, 0.0, 0.0, 0.0, 0.0, 0.0, 0.0, 0.0, 0.0, 0.0, 0.0, 0.0, 0.0, 0.0, 0.0, 0.0, 0.0, 0.0, 0.0, 0.0, 0.0, 0.0, 0.0, 0.0, 0.0, 0.0, 0.0, 0.0, 0.0, 0.0, 0.0, 0.0, 0.0, 0.0, 0.0, 0.0, 0.0, 0.0, 0.0, 0.0, 0.0, 0.0, 0.0, 0.0, 0.0, 0.0, 0.0, 0.0, 0.0, 0.0, 0.0, 0.0, 0.0, 0.0, 0.0, 0.0, 0.0, 0.0, 0.0, 0.0, 0.0, 0.0, 0.0, 0.0, 0.0, 0.0, 0.0, 0.0, 0.0, 0.0, 0.0, 0.0, 0.0, 0.0, 0.0, 0.0, 0.0, 0.0, 0.0, 0.0, 0.0, 0.0, 0.0, 0.0, 0.0, 0.0, 0.0, 0.0, 0.0, 0.0, 0.0, 0.0, 0.0, 0.0, 0.0, 0.0, 0.0, 0.0, 0.0, 0.0, 0.0, 0.0, 0.0, 0.0, 0.0, 0.0, 0.0, 0.0, 0.0, 0.0, 0.0, 0.0, 0.0, 0.0, 0.0, 0.0, 0.0, 0.0, 0.0, 0.0, 0.0, 0.0, 0.0, 0.0, 0.0, 0.0, 0.0, 0.0, 0.0, 0.0, 0.0, 0.0, 0.0, 0.0, 0.0, 0.0, 0.0, 0.0, 0.0, 0.0, 0.0, 0.0, 0.0, 0.0, 0.0, 0.0, 0.0, 0.0, 0.0, 0.0, 0.0, 0.0, 0.0, 0.0, 0.0, 0.0, 0.0, 0.0, 0.0, 0.0, 0.0, 0.0, 0.0, 0.0, 0.0, 0.0, 0.0, 0.0, 0.0, 0.0, 0.0, 0.0, 0.0, 0.0, 0.0, 0.0, 0.0, 0.0, 0.0, 0.0, 0.0, 0.0, 0.0, 0.0, 0.0, 0.0, 0.0, 0.0, 0.0, 0.0, 0.0, 0.0, 0.0, 0.0, 0.0, 0.0, 0.0, 0.0, 0.0, 0.0, 0.0, 0.0, 0.0, 0.0, 0.0, 0.0, 0.0, 0.0, 0.0, 0.0, 0.0, 0.0, 0.0, 0.0, 0.0, 0.0, 0.0, 0.0, 0.0, 0.0, 0.0, 0.0, 0.0, 0.0, 0.0, 0.0, 0.0, 0.0, 0.0, 0.0, 0.0, 0.0, 0.0, 0.0, 0.0, 0.0, 0.0, 0.0, 0.0, 0.0, 0.0, 0.0, 0.0])
me_cylinder_001.materials.append(mat_material_013)
me_cylinder_001.update()
me_cylinder_001.normals_split_custom_set([tuple(v) for v in zip(*[iter([0.1305, 0.9914, 0.0, 0.1305, 0.9914, 0.0, 0.1305, 0.9914, 0.0, 0.1305, 0.9914, 0.0, 0.3827, 0.9239, 0.0, 0.3827, 0.9239, 0.0, 0.3827, 0.9239, 0.0, 0.3827, 0.9239, 0.0, 0.6088, 0.7934, 0.0, 0.6088, 0.7934, 0.0, 0.6088, 0.7934, 0.0, 0.6088, 0.7934, 0.0, 0.7934, 0.6088, 0.0, 0.7934, 0.6088, 0.0, 0.7934, 0.6088, 0.0, 0.7934, 0.6088, 0.0, 0.9239, 0.3827, 0.0, 0.9239, 0.3827, 0.0, 0.9239, 0.3827, 0.0, 0.9239, 0.3827, 0.0, 0.9914, 0.1305, 0.0, 0.9914, 0.1305, 0.0, 0.9914, 0.1305, 0.0, 0.9914, 0.1305, 0.0, 0.9914, -0.1305, 0.0, 0.9914, -0.1305, 0.0, 0.9914, -0.1305, 0.0, 0.9914, -0.1305, 0.0, 0.9239, -0.3827, 0.0, 0.9239, -0.3827, 0.0, 0.9239, -0.3827, 0.0, 0.9239, -0.3827, 0.0, 0.7934, -0.6088, 0.0, 0.7934, -0.6088, 0.0, 0.7934, -0.6088, 0.0, 0.7934, -0.6088, 0.0, 0.6088, -0.7934, 0.0, 0.6088, -0.7934, 0.0, 0.6088, -0.7934, 0.0, 0.6088, -0.7934, 0.0, 0.3827, -0.9239, 0.0, 0.3827, -0.9239, 0.0, 0.3827, -0.9239, 0.0, 0.3827, -0.9239, 0.0, 0.1305, -0.9914, 0.0, 0.1305, -0.9914, 0.0, 0.1305, -0.9914, 0.0, 0.1305, -0.9914, 0.0, -0.1305, -0.9914, 0.0, -0.1305, -0.9914, 0.0, -0.1305, -0.9914, 0.0, -0.1305, -0.9914, 0.0, -0.3827, -0.9239, 0.0, -0.3827, -0.9239, 0.0, -0.3827, -0.9239, 0.0, -0.3827, -0.9239, 0.0, -0.6088, -0.7934, 0.0, -0.6088, -0.7934, 0.0, -0.6088, -0.7934, 0.0, -0.6088, -0.7934, 0.0, -0.7934, -0.6088, 0.0, -0.7934, -0.6088, 0.0, -0.7934, -0.6088, 0.0, -0.7934, -0.6088, 0.0, -0.9239, -0.3827, 0.0, -0.9239, -0.3827, 0.0, -0.9239, -0.3827, 0.0, -0.9239, -0.3827, 0.0, -0.9914, -0.1305, 0.0, -0.9914, -0.1305, 0.0, -0.9914, -0.1305, 0.0, -0.9914, -0.1305, 0.0, -0.9914, 0.1305, 0.0, -0.9914, 0.1305, 0.0, -0.9914, 0.1305, 0.0, -0.9914, 0.1305, 0.0, -0.9239, 0.3827, 0.0, -0.9239, 0.3827, 0.0, -0.9239, 0.3827, 0.0, -0.9239, 0.3827, 0.0, -0.7934, 0.6088, 0.0, -0.7934, 0.6088, 0.0, -0.7934, 0.6088, 0.0, -0.7934, 0.6088, 0.0, -0.6088, 0.7934, 0.0, -0.6088, 0.7934, 0.0, -0.6088, 0.7934, 0.0, -0.6088, 0.7934, 0.0, -0.3827, 0.9239, 0.0, -0.3827, 0.9239, 0.0, -0.3827, 0.9239, 0.0, -0.3827, 0.9239, 0.0, -0.1305, 0.9914, 0.0, -0.1305, 0.9914, 0.0, -0.1305, 0.9914, 0.0, -0.1305, 0.9914, 0.0, 0.0, 0.0, 1.0, 4.554e-08, 0.0, 1.0, 4.554e-08, 0.0, 1.0, 0.0, 0.0, 1.0, 4.554e-08, 0.0, 1.0, 9.109e-08, 0.0, 1.0, 9.109e-08, 0.0, 1.0, 4.554e-08, 0.0, 1.0, 9.109e-08, 0.0, 1.0, -1.215e-07, 0.0, 1.0, -1.215e-07, 0.0, 1.0, 9.109e-08, 0.0, 1.0, -1.215e-07, 0.0, 1.0, -1.822e-07, 0.0, 1.0, -1.822e-07, 0.0, 1.0, -1.215e-07, 0.0, 1.0, -1.822e-07, 0.0, 1.0, 0.0, 0.0, 1.0, 0.0, 0.0, 1.0, -1.822e-07, 0.0, 1.0, 0.0, 0.0, 1.0, 0.0, 0.0, 1.0, 0.0, 0.0, 1.0, 0.0, 0.0, 1.0, 0.0, 0.0, 1.0, -6.073e-08, 0.0, 1.0, -6.073e-08, 0.0, 1.0, 0.0, 0.0, 1.0, -6.073e-08, 0.0, 1.0, -1.215e-07, 0.0, 1.0, -1.215e-07, 0.0, 1.0, -6.073e-08, 0.0, 1.0, -1.215e-07, 0.0, 1.0, 0.0, 0.0, 1.0, 0.0, 0.0, 1.0, -1.215e-07, 0.0, 1.0, 0.0, 0.0, 1.0, 9.109e-08, 0.0, 1.0, 9.109e-08, 0.0, 1.0, 0.0, 0.0, 1.0, 9.109e-08, 0.0, 1.0, 4.554e-08, 0.0, 1.0, 4.554e-08, 0.0, 1.0, 9.109e-08, 0.0, 1.0, 4.554e-08, 0.0, 1.0, 0.0, 0.0, 1.0, 0.0, 0.0, 1.0, 4.554e-08, 0.0, 1.0, 0.0, 0.0, 1.0, -4.554e-08, 0.0, 1.0, -4.554e-08, 0.0, 1.0, 0.0, 0.0, 1.0, -4.554e-08, 0.0, 1.0, -9.109e-08, 0.0, 1.0, -9.109e-08, 0.0, 1.0, -4.554e-08, 0.0, 1.0, -9.109e-08, 0.0, 1.0, 1.215e-07, 0.0, 1.0, 1.215e-07, 0.0, 1.0, -9.109e-08, 0.0, 1.0, 1.215e-07, 0.0, 1.0, 1.822e-07, 0.0, 1.0, 1.822e-07, 0.0, 1.0, 1.215e-07, 0.0, 1.0, 1.822e-07, 0.0, 1.0, 0.0, 0.0, 1.0, 0.0, 0.0, 1.0, 1.822e-07, 0.0, 1.0, 0.0, 0.0, 1.0, 0.0, 0.0, 1.0, 0.0, 0.0, 1.0, 0.0, 0.0, 1.0, 0.0, 0.0, 1.0, 6.073e-08, 0.0, 1.0, 6.073e-08, 0.0, 1.0, 0.0, 0.0, 1.0, 6.073e-08, 0.0, 1.0, 1.215e-07, 0.0, 1.0, 1.215e-07, 0.0, 1.0, 6.073e-08, 0.0, 1.0, 1.215e-07, 0.0, 1.0, 0.0, 0.0, 1.0, 0.0, 0.0, 1.0, 1.215e-07, 0.0, 1.0, 0.0, 0.0, 1.0, -9.109e-08, 0.0, 1.0, -9.109e-08, 0.0, 1.0, 0.0, 0.0, 1.0, -9.109e-08, 0.0, 1.0, -4.554e-08, 0.0, 1.0, -4.554e-08, 0.0, 1.0, -9.109e-08, 0.0, 1.0, -4.554e-08, 0.0, 1.0, 0.0, 0.0, 1.0, 0.0, 0.0, 1.0, -4.554e-08, 0.0, 1.0, -0.04541, -0.3449, -0.9375, -0.04541, -0.3449, -0.9375, -0.04541, -0.3449, -0.9375, -0.04541, -0.3449, -0.9375, -0.1331, -0.3214, -0.9375, -0.1331, -0.3214, -0.9375, -0.1331, -0.3214, -0.9375, -0.1331, -0.3214, -0.9375, -0.2118, -0.276, -0.9375, -0.2118, -0.276, -0.9375, -0.2118, -0.276, -0.9375, -0.2118, -0.276, -0.9375, -0.276, -0.2118, -0.9375, -0.276, -0.2118, -0.9375, -0.276, -0.2118, -0.9375, -0.276, -0.2118, -0.9375, -0.3214, -0.1331, -0.9375, -0.3214, -0.1331, -0.9375, -0.3214, -0.1331, -0.9375, -0.3214, -0.1331, -0.9375, -0.3449, -0.04541, -0.9375, -0.3449, -0.04541, -0.9375, -0.3449, -0.04541, -0.9375, -0.3449, -0.04541, -0.9375, -0.3449, 0.04541, -0.9375, -0.3449, 0.04541, -0.9375, -0.3449, 0.04541, -0.9375, -0.3449, 0.04541, -0.9375, -0.3214, 0.1331, -0.9375, -0.3214, 0.1331, -0.9375, -0.3214, 0.1331, -0.9375, -0.3214, 0.1331, -0.9375, -0.276, 0.2118, -0.9375, -0.276, 0.2118, -0.9375, -0.276, 0.2118, -0.9375, -0.276, 0.2118, -0.9375, -0.2118, 0.276, -0.9375, -0.2118, 0.276, -0.9375, -0.2118, 0.276, -0.9375, -0.2118, 0.276, -0.9375, -0.1331, 0.3214, -0.9375, -0.1331, 0.3214, -0.9375, -0.1331, 0.3214, -0.9375, -0.1331, 0.3214, -0.9375, -0.04541, 0.3449, -0.9375, -0.04541, 0.3449, -0.9375, -0.04541, 0.3449, -0.9375, -0.04541, 0.3449, -0.9375, 0.04541, 0.3449, -0.9375, 0.04541, 0.3449, -0.9375, 0.04541, 0.3449, -0.9375, 0.04541, 0.3449, -0.9375, 0.1331, 0.3214, -0.9375, 0.1331, 0.3214, -0.9375, 0.1331, 0.3214, -0.9375, 0.1331, 0.3214, -0.9375, 0.2118, 0.276, -0.9375, 0.2118, 0.276, -0.9375, 0.2118, 0.276, -0.9375, 0.2118, 0.276, -0.9375, 0.276, 0.2118, -0.9375, 0.276, 0.2118, -0.9375, 0.276, 0.2118, -0.9375, 0.276, 0.2118, -0.9375, 0.3214, 0.1331, -0.9375, 0.3214, 0.1331, -0.9375, 0.3214, 0.1331, -0.9375, 0.3214, 0.1331, -0.9375, 0.3449, 0.04541, -0.9375, 0.3449, 0.04541, -0.9375, 0.3449, 0.04541, -0.9375, 0.3449, 0.04541, -0.9375, 0.3449, -0.04541, -0.9375, 0.3449, -0.04541, -0.9375, 0.3449, -0.04541, -0.9375, 0.3449, -0.04541, -0.9375, 0.3214, -0.1331, -0.9375, 0.3214, -0.1331, -0.9375, 0.3214, -0.1331, -0.9375, 0.3214, -0.1331, -0.9375, 0.276, -0.2118, -0.9375, 0.276, -0.2118, -0.9375, 0.276, -0.2118, -0.9375, 0.276, -0.2118, -0.9375, 0.2118, -0.276, -0.9375, 0.2118, -0.276, -0.9375, 0.2118, -0.276, -0.9375, 0.2118, -0.276, -0.9375, 0.1331, -0.3214, -0.9375, 0.1331, -0.3214, -0.9375, 0.1331, -0.3214, -0.9375, 0.1331, -0.3214, -0.9375, 0.04541, -0.3449, -0.9375, 0.04541, -0.3449, -0.9375, 0.04541, -0.3449, -0.9375, 0.04541, -0.3449, -0.9375, 0.9652, 0.2617, 0.0, 0.9652, 0.2617, 0.0, 0.9652, 0.2617, 0.0, 0.9652, 0.2617, 0.0, -0.939, -0.3439, 1.389e-08, -0.939, -0.3439, 1.389e-08, -0.939, -0.3439, 1.389e-08, -0.939, -0.3439, 1.389e-08, -1.0, 0.006411, 0.0, -1.0, 0.006411, 0.0, -1.0, 0.006411, 0.0, -1.0, 0.006411, 0.0, -0.1317, 0.9913, 0.0, -0.1317, 0.9913, 0.0, -0.1317, 0.9913, 0.0, -0.1317, 0.9913, 0.0, -0.01813, -0.4554, -0.8901, -0.01813, -0.4554, -0.8901, -0.01813, -0.4554, -0.8901, -0.01813, -0.4554, -0.8901, 0.1176, -0.8922, 0.4361, 0.1176, -0.8922, 0.4361, 0.1176, -0.8922, 0.4361, 0.1176, -0.8922, 0.4361, 0.5843, -0.6555, 0.4785, 0.5843, -0.6555, 0.4785, 0.5843, -0.6555, 0.4785, 0.5843, -0.6555, 0.4785, 0.1176, -0.8922, -0.4361, 0.1176, -0.8922, -0.4361, 0.1176, -0.8922, -0.4361, 0.1176, -0.8922, -0.4361, 0.1261, 0.992, 0.0, 0.1261, 0.992, 0.0, 0.1206, 0.9927, 0.0, 0.1206, 0.9927, 0.0, -0.005725, -1.0, 0.0, -0.005725, -1.0, 0.0, -0.005725, -1.0, 0.0, -0.005725, -1.0, 0.0, 0.1316, 0.9913, 0.0, 0.1316, 0.9913, 0.0, 0.1261, 0.992, 0.0, 0.1261, 0.992, 0.0, -0.01814, -0.4554, 0.8901, -0.01814, -0.4554, 0.8901, -0.01814, -0.4554, 0.8901, -0.01814, -0.4554, 0.8901, 0.5843, -0.6555, -0.4785, 0.5843, -0.6555, -0.4785, 0.5843, -0.6555, -0.4785, 0.5843, -0.6555, -0.4785, -0.4392, -0.8984, 2.284e-07, -0.4392, -0.8984, 2.284e-07, -0.4392, -0.8984, 2.284e-07, -0.4392, -0.8984, 2.284e-07, 0.9671, -0.2545, 0.0, 0.9671, -0.2545, 0.0, 0.9671, -0.2545, 0.0, 0.9671, -0.2545, 0.0, -0.9848, 0.1736, 0.0, -0.9848, 0.1736, 0.0, -0.9848, 0.1736, 0.0, -0.9848, 0.1736, 0.0, -0.8621, 0.5067, 0.0, -0.8621, 0.5067, 0.0, -0.8621, 0.5067, 0.0, -0.8621, 0.5067, 0.0, 0.38, 0.925, 0.0, 0.38, 0.925, 0.0, 0.38, 0.925, 0.0, 0.38, 0.925, 0.0, -0.2444, -0.3846, -0.8901, -0.2444, -0.3846, -0.8901, -0.2444, -0.3846, -0.8901, -0.2444, -0.3846, -0.8901, -0.3424, -0.8321, 0.4362, -0.3424, -0.8321, 0.4362, -0.3424, -0.8321, 0.4362, -0.3424, -0.8321, 0.4362, 0.1769, -0.8598, 0.4789, 0.1769, -0.8598, 0.4789, 0.1769, -0.8598, 0.4789, 0.1769, -0.8598, 0.4789, -0.3424, -0.8321, -0.4362, -0.3424, -0.8321, -0.4362, -0.3424, -0.8321, -0.4362, -0.3424, -0.8321, -0.4362, 0.6067, 0.7949, 0.0, 0.6067, 0.7949, 0.0, 0.6018, 0.7987, 0.0, 0.6018, 0.7987, 0.0, -0.5027, -0.8645, -2.573e-07, -0.5027, -0.8645, -2.573e-07, -0.5027, -0.8645, -2.573e-07, -0.5027, -0.8645, -2.573e-07, 0.6116, 0.7911, 0.0, 0.6116, 0.7911, 0.0, 0.6067, 0.7949, 0.0, 0.6067, 0.7949, 0.0, -0.2444, -0.3846, 0.8901, -0.2444, -0.3846, 0.8901, -0.2444, -0.3846, 0.8901, -0.2444, -0.3846, 0.8901, 0.1769, -0.8598, -0.4789, 0.1769, -0.8598, -0.4789, 0.1769, -0.8598, -0.4789, 0.1769, -0.8598, -0.4789, -0.83, -0.5577, 0.0, -0.83, -0.5577, 0.0, -0.83, -0.5577, 0.0, -0.83, -0.5577, 0.0, 0.7089, -0.7053, 0.0, 0.7089, -0.7053, 0.0, 0.7089, -0.7053, 0.0, 0.7089, -0.7053, 0.0, -0.7664, 0.6424, 0.0, -0.7664, 0.6424, 0.0, -0.7664, 0.6424, 0.0, -0.7664, 0.6424, 0.0, -0.4933, 0.8699, 0.0, -0.4933, 0.8699, 0.0, -0.4933, 0.8699, 0.0, -0.4933, 0.8699, 0.0, 0.7918, 0.6108, 0.0, 0.7918, 0.6108, 0.0, 0.7918, 0.6108, 0.0, 0.7918, 0.6108, 0.0, -0.4044, -0.2107, -0.89, -0.4044, -0.2107, -0.89, -0.4044, -0.2107, -0.89, -0.4044, -0.2107, -0.89, -0.7133, -0.5487, 0.4361, -0.7133, -0.5487, 0.4361, -0.7133, -0.5487, 0.4361, -0.7133, -0.5487, 0.4361, -0.2757, -0.8337, 0.4785, -0.2757, -0.8337, 0.4785, -0.2757, -0.8337, 0.4785, -0.2757, -0.8337, 0.4785, -0.7133, -0.5487, -0.4361, -0.7133, -0.5487, -0.4361, -0.7133, -0.5487, -0.4361, -0.7133, -0.5487, -0.4361, 0.9196, 0.3929, 0.0, 0.9196, 0.3929, 0.0, 0.9196, 0.3929, 0.0, 0.9196, 0.3929, 0.0, -0.8685, -0.4956, 0.0, -0.8685, -0.4956, 0.0, -0.8685, -0.4956, 0.0, -0.8685, -0.4956, 0.0, 0.9255, 0.3788, 0.0, 0.9255, 0.3788, 0.0, 0.9255, 0.3788, 0.0, 0.9255, 0.3788, 0.0, -0.4044, -0.2107, 0.89, -0.4044, -0.2107, 0.89, -0.4044, -0.2107, 0.89, -0.4044, -0.2107, 0.89, -0.2757, -0.8337, -0.4785, -0.2757, -0.8337, -0.4785, -0.2757, -0.8337, -0.4785, -0.2757, -0.8337, -0.4785, -0.9975, -0.07035, 0.0, -0.9975, -0.07035, 0.0, -0.9975, -0.07035, 0.0, -0.9975, -0.07035, 0.0, 0.2609, -0.9654, 0.0, 0.2609, -0.9654, 0.0, 0.2609, -0.9654, 0.0, 0.2609, -0.9654, 0.0, -0.3431, 0.9393, 6.944e-09, -0.3431, 0.9393, 6.944e-09, -0.3431, 0.9393, 6.944e-09, -0.3431, 0.9393, 6.944e-09, 0.007158, 1.0, 0.0, 0.007158, 1.0, 0.0, 0.007158, 1.0, 0.0, 0.007158, 1.0, 0.0, 0.9914, 0.1309, -1.947e-08, 0.9914, 0.1309, -1.947e-08, 0.9914, 0.1309, -1.947e-08, 0.9914, 0.1309, -1.947e-08, -0.4554, 0.01854, -0.8901, -0.4554, 0.01854, -0.8901, -0.4554, 0.01854, -0.8901, -0.4554, 0.01854, -0.8901, -0.8923, -0.1168, 0.4361, -0.8923, -0.1168, 0.4361, -0.8923, -0.1168, 0.4361, -0.8923, -0.1168, 0.4361, -0.6559, -0.5838, 0.4784, -0.6559, -0.5838, 0.4784, -0.6559, -0.5838, 0.4784, -0.6559, -0.5838, 0.4784, -0.8923, -0.1168, -0.4361, -0.8923, -0.1168, -0.4361, -0.8923, -0.1168, -0.4361, -0.8923, -0.1168, -0.4361, 0.9919, -0.1269, -3.119e-08, 0.9919, -0.1269, -3.119e-08, 0.9926, -0.1213, -3.684e-08, 0.9926, -0.1213, -3.684e-08, -1.0, 0.006603, 1.216e-07, -1.0, 0.006603, 1.216e-07, -1.0, 0.006603, 1.216e-07, -1.0, 0.006603, 1.216e-07, 0.9912, -0.1324, -2.554e-08, 0.9912, -0.1324, -2.554e-08, 0.9919, -0.1269, -3.119e-08, 0.9919, -0.1269, -3.119e-08, -0.4554, 0.01855, 0.8901, -0.4554, 0.01855, 0.8901, -0.4554, 0.01855, 0.8901, -0.4554, 0.01855, 0.8901, -0.6559, -0.5838, -0.4784, -0.6559, -0.5838, -0.4784, -0.6559, -0.5838, -0.4784, -0.6559, -0.5838, -0.4784, -0.8981, 0.4398, 7.494e-08, -0.8981, 0.4398, 7.494e-08, -0.8981, 0.4398, 7.494e-08, -0.8981, 0.4398, 7.494e-08, -0.2553, -0.9669, 0.0, -0.2553, -0.9669, 0.0, -0.2553, -0.9669, 0.0, -0.2553, -0.9669, 0.0, 0.1744, 0.9847, -2.777e-08, 0.1744, 0.9847, -2.777e-08, 0.1744, 0.9847, -2.777e-08, 0.1744, 0.9847, -2.777e-08, 0.5073, 0.8618, -2.095e-08, 0.5073, 0.8618, -2.095e-08, 0.5073, 0.8618, -2.095e-08, 0.5073, 0.8618, -2.095e-08, 0.9247, -0.3808, 1.416e-08, 0.9247, -0.3808, 1.416e-08, 0.9247, -0.3808, 1.416e-08, 0.9247, -0.3808, 1.416e-08, -0.3844, 0.2448, -0.8901, -0.3844, 0.2448, -0.8901, -0.3844, 0.2448, -0.8901, -0.3844, 0.2448, -0.8901, -0.8319, 0.3431, 0.4362, -0.8319, 0.3431, 0.4362, -0.8319, 0.3431, 0.4362, -0.8319, 0.3431, 0.4362, -0.86, -0.1763, 0.4789, -0.86, -0.1763, 0.4789, -0.86, -0.1763, 0.4789, -0.86, -0.1763, 0.4789, -0.8319, 0.3431, -0.4362, -0.8319, 0.3431, -0.4362, -0.8319, 0.3431, -0.4362, -0.8319, 0.3431, -0.4362, 0.7945, -0.6073, 6.227e-09, 0.7945, -0.6073, 6.227e-09, 0.7983, -0.6023, 1.245e-08, 0.7983, -0.6023, 1.245e-08, -0.864, 0.5034, 0.0, -0.864, 0.5034, 0.0, -0.864, 0.5034, 0.0, -0.864, 0.5034, 0.0, 0.7906, -0.6123, 0.0, 0.7906, -0.6123, 0.0, 0.7945, -0.6073, 6.227e-09, 0.7945, -0.6073, 6.227e-09, -0.3844, 0.2448, 0.8901, -0.3844, 0.2448, 0.8901, -0.3844, 0.2448, 0.8901, -0.3844, 0.2448, 0.8901, -0.86, -0.1763, -0.4789, -0.86, -0.1763, -0.4789, -0.86, -0.1763, -0.4789, -0.86, -0.1763, -0.4789, -0.5571, 0.8304, 0.0, -0.5571, 0.8304, 0.0, -0.5571, 0.8304, 0.0, -0.5571, 0.8304, 0.0, -0.7058, -0.7084, -3.112e-08, -0.7058, -0.7084, -3.112e-08, -0.7058, -0.7084, -3.112e-08, -0.7058, -0.7084, -3.112e-08, 0.643, 0.7658, 0.0, 0.643, 0.7658, 0.0, 0.643, 0.7658, 0.0, 0.643, 0.7658, 0.0, 0.8702, 0.4926, 0.0, 0.8702, 0.4926, 0.0, 0.8702, 0.4926, 0.0, 0.8702, 0.4926, 0.0, 0.6102, -0.7922, 0.0, 0.6102, -0.7922, 0.0, 0.6102, -0.7922, 0.0, 0.6102, -0.7922, 0.0, -0.2104, 0.4046, -0.89, -0.2104, 0.4046, -0.89, -0.2104, 0.4046, -0.89, -0.2104, 0.4046, -0.89, -0.5481, 0.7137, 0.4361, -0.5481, 0.7137, 0.4361, -0.5481, 0.7137, 0.4361, -0.5481, 0.7137, 0.4361, -0.8335, 0.2763, 0.4784, -0.8335, 0.2763, 0.4784, -0.8335, 0.2763, 0.4784, -0.8335, 0.2763, 0.4784, -0.5481, 0.7137, -0.4361, -0.5481, 0.7137, -0.4361, -0.5481, 0.7137, -0.4361, -0.5481, 0.7137, -0.4361, 0.3922, -0.9199, 2.61e-08, 0.3922, -0.9199, 2.61e-08, 0.3922, -0.9199, 2.61e-08, 0.3922, -0.9199, 2.61e-08, -0.4949, 0.8689, 0.0, -0.4949, 0.8689, 0.0, -0.4949, 0.8689, 0.0, -0.4949, 0.8689, 0.0, 0.378, -0.9258, 3.084e-08, 0.378, -0.9258, 3.084e-08, 0.378, -0.9258, 3.084e-08, 0.378, -0.9258, 3.084e-08, -0.2103, 0.4046, 0.89, -0.2103, 0.4046, 0.89, -0.2103, 0.4046, 0.89, -0.2103, 0.4046, 0.89, -0.8335, 0.2763, -0.4784, -0.8335, 0.2763, -0.4784, -0.8335, 0.2763, -0.4784, -0.8335, 0.2763, -0.4784, -0.06967, 0.9976, 0.0, -0.06967, 0.9976, 0.0, -0.06967, 0.9976, 0.0, -0.06967, 0.9976, 0.0, -0.9656, -0.2601, 5.957e-09, -0.9656, -0.2601, 5.957e-09, -0.9656, -0.2601, 5.957e-09, -0.9656, -0.2601, 5.957e-09, 0.9396, 0.3424, 1.389e-08, 0.9396, 0.3424, 1.389e-08, 0.9396, 0.3424, 1.389e-08, 0.9396, 0.3424, 1.389e-08, 1.0, -0.007876, -3.27e-10, 1.0, -0.007876, -3.27e-10, 1.0, -0.007876, -3.27e-10, 1.0, -0.007876, -3.27e-10, 0.1301, -0.9915, 5.663e-08, 0.1301, -0.9915, 5.663e-08, 0.1301, -0.9915, 5.663e-08, 0.1301, -0.9915, 5.663e-08, 0.01895, 0.4554, -0.8901, 0.01895, 0.4554, -0.8901, 0.01895, 0.4554, -0.8901, 0.01895, 0.4554, -0.8901, -0.1161, 0.8924, 0.4361, -0.1161, 0.8924, 0.4361, -0.1161, 0.8924, 0.4361, -0.1161, 0.8924, 0.4361, -0.5833, 0.6564, 0.4784, -0.5833, 0.6564, 0.4784, -0.5833, 0.6564, 0.4784, -0.5833, 0.6564, 0.4784, -0.1161, 0.8924, -0.4361, -0.1161, 0.8924, -0.4361, -0.1161, 0.8924, -0.4361, -0.1161, 0.8924, -0.4361, -0.1277, -0.9918, 6.507e-09, -0.1277, -0.9918, 6.507e-09, -0.122, -0.9925, 1.301e-08, -0.122, -0.9925, 1.301e-08, 0.007483, 1.0, 0.0, 0.007483, 1.0, 0.0, 0.007483, 1.0, 0.0, 0.007483, 1.0, 0.0, -0.1333, -0.9911, 0.0, -0.1333, -0.9911, 0.0, -0.1277, -0.9918, 6.507e-09, -0.1277, -0.9918, 6.507e-09, 0.01896, 0.4554, 0.8901, 0.01896, 0.4554, 0.8901, 0.01896, 0.4554, 0.8901, 0.01896, 0.4554, 0.8901, -0.5833, 0.6564, -0.4784, -0.5833, 0.6564, -0.4784, -0.5833, 0.6564, -0.4784, -0.5833, 0.6564, -0.4784, 0.4404, 0.8978, 0.0, 0.4404, 0.8978, 0.0, 0.4404, 0.8978, 0.0, 0.4404, 0.8978, 0.0, -0.9667, 0.2561, 0.0, -0.9667, 0.2561, 0.0, -0.9667, 0.2561, 0.0, -0.9667, 0.2561, 0.0, 0.9845, -0.1751, 0.0, 0.9845, -0.1751, 0.0, 0.9845, -0.1751, 0.0, 0.9845, -0.1751, 0.0, 0.8614, -0.5079, 0.0, 0.8614, -0.5079, 0.0, 0.8614, -0.5079, 0.0, 0.8614, -0.5079, 0.0, -0.3815, -0.9244, 0.0, -0.3815, -0.9244, 0.0, -0.3815, -0.9244, 0.0, -0.3815, -0.9244, 0.0, 0.2451, 0.3842, -0.8901, 0.2451, 0.3842, -0.8901, 0.2451, 0.3842, -0.8901, 0.2451, 0.3842, -0.8901, 0.3438, 0.8316, 0.4362, 0.3438, 0.8316, 0.4362, 0.3438, 0.8316, 0.4362, 0.3438, 0.8316, 0.4362, -0.1756, 0.8601, 0.4789, -0.1756, 0.8601, 0.4789, -0.1756, 0.8601, 0.4789, -0.1756, 0.8601, 0.4789, 0.3438, 0.8316, -0.4362, 0.3438, 0.8316, -0.4362, 0.3438, 0.8316, -0.4362, 0.3438, 0.8316, -0.4362, -0.6079, -0.794, 0.0, -0.6079, -0.794, 0.0, -0.6029, -0.7978, 0.0, -0.6029, -0.7978, 0.0, 0.5042, 0.8636, 0.0, 0.5042, 0.8636, 0.0, 0.5042, 0.8636, 0.0, 0.5042, 0.8636, 0.0, -0.613, -0.7901, 0.0, -0.613, -0.7901, 0.0, -0.6079, -0.794, 0.0, -0.6079, -0.794, 0.0, 0.2451, 0.3842, 0.8901, 0.2451, 0.3842, 0.8901, 0.2451, 0.3842, 0.8901, 0.2451, 0.3842, 0.8901, -0.1756, 0.8601, -0.4789, -0.1756, 0.8601, -0.4789, -0.1756, 0.8601, -0.4789, -0.1756, 0.8601, -0.4789, 0.8308, 0.5566, 0.0, 0.8308, 0.5566, 0.0, 0.8308, 0.5566, 0.0, 0.8308, 0.5566, 0.0, -0.7078, 0.7064, 0.0, -0.7078, 0.7064, 0.0, -0.7078, 0.7064, 0.0, -0.7078, 0.7064, 0.0, 0.7653, -0.6436, 0.0, 0.7653, -0.6436, 0.0, 0.7653, -0.6436, 0.0, 0.7653, -0.6436, 0.0, 0.492, -0.8706, 0.0, 0.492, -0.8706, 0.0, 0.492, -0.8706, 0.0, 0.492, -0.8706, 0.0, -0.7927, -0.6096, 0.0, -0.7927, -0.6096, 0.0, -0.7927, -0.6096, 0.0, -0.7927, -0.6096, 0.0, 0.4048, 0.21, -0.89, 0.4048, 0.21, -0.89, 0.4048, 0.21, -0.89, 0.4048, 0.21, -0.89, 0.7142, 0.5476, 0.4361, 0.7142, 0.5476, 0.4361, 0.7142, 0.5476, 0.4361, 0.7142, 0.5476, 0.4361, 0.277, 0.8333, 0.4784, 0.277, 0.8333, 0.4784, 0.277, 0.8333, 0.4784, 0.277, 0.8333, 0.4784, 0.7142, 0.5476, -0.4361, 0.7142, 0.5476, -0.4361, 0.7142, 0.5476, -0.4361, 0.7142, 0.5476, -0.4361, -0.9201, -0.3916, 0.0, -0.9201, -0.3916, 0.0, -0.9201, -0.3916, 0.0, -0.9201, -0.3916, 0.0, 0.8694, 0.4942, 0.0, 0.8694, 0.4942, 0.0, 0.8694, 0.4942, 0.0, 0.8694, 0.4942, 0.0, -0.9261, -0.3772, 0.0, -0.9261, -0.3772, 0.0, -0.9261, -0.3772, 0.0, -0.9261, -0.3772, 0.0, 0.4048, 0.21, 0.89, 0.4048, 0.21, 0.89, 0.4048, 0.21, 0.89, 0.4048, 0.21, 0.89, 0.277, 0.8333, -0.4784, 0.277, 0.8333, -0.4784, 0.277, 0.8333, -0.4784, 0.277, 0.8333, -0.4784, 0.9976, 0.06899, 0.0, 0.9976, 0.06899, 0.0, 0.9976, 0.06899, 0.0, 0.9976, 0.06899, 0.0, -0.2594, 0.9658, 0.0, -0.2594, 0.9658, 0.0, -0.2594, 0.9658, 0.0, -0.2594, 0.9658, 0.0, 0.3416, -0.9398, 7.825e-09, 0.3416, -0.9398, 7.825e-09, 0.3416, -0.9398, 7.825e-09, 0.3416, -0.9398, 7.825e-09, -0.008631, -1.0, 0.0, -0.008631, -1.0, 0.0, -0.008631, -1.0, 0.0, -0.008631, -1.0, 0.0, -0.9916, -0.1293, 0.0, -0.9916, -0.1293, 0.0, -0.9916, -0.1293, 0.0, -0.9916, -0.1293, 0.0, 0.4554, -0.01937, -0.8901, 0.4554, -0.01937, -0.8901, 0.4554, -0.01937, -0.8901, 0.4554, -0.01937, -0.8901, 0.8925, 0.1153, 0.436, 0.8925, 0.1153, 0.436, 0.8925, 0.1153, 0.436, 0.8925, 0.1153, 0.436, 0.6569, 0.5828, 0.4784, 0.6569, 0.5828, 0.4784, 0.6569, 0.5828, 0.4784, 0.6569, 0.5828, 0.4784, 0.8925, 0.1153, -0.436, 0.8925, 0.1153, -0.436, 0.8925, 0.1153, -0.436, 0.8925, 0.1153, -0.436, -0.9917, 0.1285, 0.0, -0.9917, 0.1285, 0.0, -0.9924, 0.1228, 0.0, -0.9924, 0.1228, 0.0, 1.0, -0.008362, 0.0, 1.0, -0.008362, 0.0, 1.0, -0.008362, 0.0, 1.0, -0.008362, 0.0, -0.991, 0.1342, 0.0, -0.991, 0.1342, 0.0, -0.9917, 0.1285, 0.0, -0.9917, 0.1285, 0.0, 0.4554, -0.01937, 0.8901, 0.4554, -0.01937, 0.8901, 0.4554, -0.01937, 0.8901, 0.4554, -0.01937, 0.8901, 0.6569, 0.5828, -0.4784, 0.6569, 0.5828, -0.4784, 0.6569, 0.5828, -0.4784, 0.6569, 0.5828, -0.4784, 0.8975, -0.4411, 0.0, 0.8975, -0.4411, 0.0, 0.8975, -0.4411, 0.0, 0.8975, -0.4411, 0.0, 0.2568, 0.9665, 0.0, 0.2568, 0.9665, 0.0, 0.2568, 0.9665, 0.0, 0.2568, 0.9665, 0.0, -0.1759, -0.9844, 0.0, -0.1759, -0.9844, 0.0, -0.1759, -0.9844, 0.0, -0.1759, -0.9844, 0.0, -0.5086, -0.861, 0.0, -0.5086, -0.861, 0.0, -0.5086, -0.861, 0.0, -0.5086, -0.861, 0.0, -0.9241, 0.3822, -7.082e-09, -0.9241, 0.3822, -7.082e-09, -0.9241, 0.3822, -7.082e-09, -0.9241, 0.3822, -7.082e-09, 0.3841, -0.2455, -0.8901, 0.3841, -0.2455, -0.8901, 0.3841, -0.2455, -0.8901, 0.3841, -0.2455, -0.8901, 0.8313, -0.3445, 0.4362, 0.8313, -0.3445, 0.4362, 0.8313, -0.3445, 0.4362, 0.8313, -0.3445, 0.4362, 0.8603, 0.175, 0.4788, 0.8603, 0.175, 0.4788, 0.8603, 0.175, 0.4788, 0.8603, 0.175, 0.4788, 0.8313, -0.3445, -0.4362, 0.8313, -0.3445, -0.4362, 0.8313, -0.3445, -0.4362, 0.8313, -0.3445, -0.4362, -0.7935, 0.6085, -1.305e-08, -0.7935, 0.6085, -1.305e-08, -0.7974, 0.6035, -2.61e-08, -0.7974, 0.6035, -2.61e-08, 0.8632, -0.5049, 0.0, 0.8632, -0.5049, 0.0, 0.8632, -0.5049, 0.0, 0.8632, -0.5049, 0.0, -0.7896, 0.6136, 0.0, -0.7896, 0.6136, 0.0, -0.7935, 0.6085, -1.305e-08, -0.7935, 0.6085, -1.305e-08, 0.384, -0.2455, 0.8901, 0.384, -0.2455, 0.8901, 0.384, -0.2455, 0.8901, 0.384, -0.2455, 0.8901, 0.8603, 0.175, -0.4788, 0.8603, 0.175, -0.4788, 0.8603, 0.175, -0.4788, 0.8603, 0.175, -0.4788, 0.556, -0.8312, 0.0, 0.556, -0.8312, 0.0, 0.556, -0.8312, 0.0, 0.556, -0.8312, 0.0, 0.7069, 0.7073, 0.0, 0.7069, 0.7073, 0.0, 0.7069, 0.7073, 0.0, 0.7069, 0.7073, 0.0, -0.6442, -0.7648, 0.0, -0.6442, -0.7648, 0.0, -0.6442, -0.7648, 0.0, -0.6442, -0.7648, 0.0, -0.871, -0.4913, 0.0, -0.871, -0.4913, 0.0, -0.871, -0.4913, 0.0, -0.871, -0.4913, 0.0, -0.609, 0.7932, 0.0, -0.609, 0.7932, 0.0, -0.609, 0.7932, 0.0, -0.609, 0.7932, 0.0, 0.2097, -0.405, -0.89, 0.2097, -0.405, -0.89, 0.2097, -0.405, -0.89, 0.2097, -0.405, -0.89, 0.547, -0.7146, 0.436, 0.547, -0.7146, 0.436, 0.547, -0.7146, 0.436, 0.547, -0.7146, 0.436, 0.8331, -0.2776, 0.4784, 0.8331, -0.2776, 0.4784, 0.8331, -0.2776, 0.4784, 0.8331, -0.2776, 0.4784, 0.547, -0.7146, -0.436, 0.547, -0.7146, -0.436, 0.547, -0.7146, -0.436, 0.547, -0.7146, -0.436, -0.3909, 0.9204, 0.0, -0.3909, 0.9204, 0.0, -0.3909, 0.9204, 0.0, -0.3909, 0.9204, 0.0, 0.4934, -0.8698, 0.0, 0.4934, -0.8698, 0.0, 0.4934, -0.8698, 0.0, 0.4934, -0.8698, 0.0, -0.3764, 0.9264, 0.0, -0.3764, 0.9264, 0.0, -0.3764, 0.9264, 0.0, -0.3764, 0.9264, 0.0, 0.2097, -0.405, 0.89, 0.2097, -0.405, 0.89, 0.2097, -0.405, 0.89, 0.2097, -0.405, 0.89, 0.8331, -0.2776, -0.4784, 0.8331, -0.2776, -0.4784, 0.8331, -0.2776, -0.4784, 0.8331, -0.2776, -0.4784, 0.06831, -0.9977, 0.0, 0.06831, -0.9977, 0.0, 0.06831, -0.9977, 0.0, 0.06831, -0.9977, 0.0, -0.1305, -0.9914, 0.0009843, -0.1305, -0.9914, 0.0009843, -0.1305, -0.9914, 0.0009844, 0.1305, -0.9914, 0.0009844, 0.1305, -0.9914, 0.0009844, 0.1305, -0.9914, 0.0009844, -0.1305, -0.9914, 0.0009843, -0.1305, -0.9914, 0.0009844, -0.1305, -0.9914, 0.0009844, 0.3827, -0.9239, 0.0009844, 0.3827, -0.9239, 0.0009844, 0.3827, -0.9239, 0.0009844, -0.3827, -0.9239, 0.0009844, -0.3827, -0.9239, 0.0009844, -0.3827, -0.9239, 0.0009844, 0.3827, -0.9239, 0.0009844, 0.3827, -0.9239, 0.0009844, 0.3827, -0.9239, 0.0009844, -0.3827, -0.9239, 0.0009844, -0.3827, -0.9239, 0.0009844, -0.3827, -0.9239, 0.0009844, 0.6088, 0.7934, 0.0009843, 0.6088, 0.7934, 0.0009844, 0.6088, 0.7934, 0.0009844, -0.6088, -0.7934, 0.0009844, -0.6088, -0.7934, 0.0009844, -0.6088, -0.7934, 0.0009843, 0.6088, -0.7934, 0.0009843, 0.6088, -0.7934, 0.0009844, 0.6088, -0.7934, 0.0009844, -0.6088, -0.7934, 0.0009844, -0.6088, -0.7934, 0.0009843, -0.6088, -0.7934, 0.0009843, 0.6088, -0.7934, 0.0009843, 0.6088, -0.7934, 0.0009843, 0.6088, -0.7934, 0.0009844, -0.7934, -0.6088, 0.0009843, -0.7934, -0.6088, 0.0009843, -0.7934, -0.6088, 0.0009844, 0.7934, -0.6088, 0.0009844, 0.7934, -0.6088, 0.0009843, 0.7934, -0.6088, 0.0009843, -0.7934, -0.6088, 0.0009843, -0.7934, -0.6088, 0.0009844, -0.7934, -0.6088, 0.0009844, 0.7934, -0.6088, 0.0009844, 0.7934, -0.6088, 0.0009844, 0.7934, -0.6088, 0.0009843, -0.9239, -0.3827, 0.0009844, -0.9239, -0.3827, 0.0009844, -0.9239, -0.3827, 0.0009844, 0.9239, -0.3827, 0.0009844, 0.9239, -0.3827, 0.0009844, 0.9239, -0.3827, 0.0009844, -0.9239, -0.3827, 0.0009844, -0.9239, -0.3827, 0.0009844, -0.9239, -0.3827, 0.0009844, 0.9239, -0.3827, 0.0009844, 0.9239, -0.3827, 0.0009844, 0.9239, -0.3827, 0.0009844, -0.9914, -0.1305, 0.0009844, -0.9914, -0.1305, 0.0009844, -0.9914, -0.1305, 0.0009844, 0.9914, -0.1305, 0.0009844, 0.9914, -0.1305, 0.0009844, 0.9914, -0.1305, 0.0009844, -0.9914, -0.1305, 0.0009844, -0.9914, -0.1305, 0.0009844, -0.9914, -0.1305, 0.0009844, 0.9914, -0.1305, 0.0009844, 0.9914, -0.1305, 0.0009844, 0.9914, -0.1305, 0.0009844, -0.9914, 0.1305, 0.0009844, -0.9914, 0.1305, 0.0009844, -0.9914, 0.1305, 0.0009844, -0.9914, 0.1305, 0.0009844, -0.9914, 0.1305, 0.0009844, -0.9914, 0.1305, 0.0009844, 0.9914, 0.1305, 0.0009844, 0.9914, 0.1305, 0.0009844, 0.9914, 0.1305, 0.0009844, 0.9914, 0.1305, 0.0009844, 0.9914, 0.1305, 0.0009844, 0.9914, 0.1305, 0.0009844, -0.9239, 0.3827, 0.0009844, -0.9239, 0.3827, 0.0009844, -0.9239, 0.3827, 0.0009844, 0.9239, 0.3827, 0.0009844, 0.9239, 0.3827, 0.0009844, 0.9239, 0.3827, 0.0009844, 0.1305, -0.9914, 0.0009844, 0.1305, -0.9914, 0.0009844, 0.1305, -0.9914, 0.0009844, 0.9239, 0.3827, 0.0009844, 0.9239, 0.3827, 0.0009844, 0.9239, 0.3827, 0.0009844, -0.7934, 0.6088, 0.0009843, -0.7934, 0.6088, 0.0009844, -0.7934, 0.6088, 0.0009844, 0.7934, 0.6088, 0.0009844, 0.7934, 0.6088, 0.0009844, 0.7934, 0.6088, 0.0009843, -0.7934, 0.6088, 0.0009843, -0.7934, 0.6088, 0.0009843, -0.7934, 0.6088, 0.0009844, 0.7934, 0.6088, 0.0009844, 0.7934, 0.6088, 0.0009843, 0.7934, 0.6088, 0.0009843, -0.6088, 0.7934, 0.0009844, -0.6088, 0.7934, 0.0009843, -0.6088, 0.7934, 0.0009843, 0.6088, 0.7934, 0.0009843, 0.6088, 0.7934, 0.0009843, 0.6088, 0.7934, 0.0009844, -0.6088, 0.7934, 0.0009844, -0.6088, 0.7934, 0.0009844, -0.6088, 0.7934, 0.0009843, -0.3827, 0.9239, 0.0009844, -0.3827, 0.9239, 0.0009844, -0.3827, 0.9239, 0.0009844, 0.3827, 0.9239, 0.0009844, 0.3827, 0.9239, 0.0009844, 0.3827, 0.9239, 0.0009844, -0.3827, 0.9239, 0.0009844, -0.3827, 0.9239, 0.0009844, -0.3827, 0.9239, 0.0009844, 0.3827, 0.9239, 0.0009844, 0.3827, 0.9239, 0.0009844, 0.3827, 0.9239, 0.0009844, -0.1305, 0.9914, 0.0009844, -0.1305, 0.9914, 0.0009844, -0.1305, 0.9914, 0.0009844, 0.1305, 0.9914, 0.0009844, 0.1305, 0.9914, 0.0009844, 0.1305, 0.9914, 0.0009844, -0.9239, 0.3827, 0.0009844, -0.9239, 0.3827, 0.0009844, -0.9239, 0.3827, 0.0009844, 0.1305, 0.9914, 0.0009844, 0.1305, 0.9914, 0.0009844, 0.1305, 0.9914, 0.0009844, -0.1305, 0.9914, 0.0009844, -0.1305, 0.9914, 0.0009844, -0.1305, 0.9914, 0.0009844])] * 3)])
me_cube_001 = bpy.data.meshes.new('Cube.001')
me_cube_001.from_pydata([(-1.0, -1.0, -1.0), (-1.0, -1.0, 1.0), (-1.0, 1.0, -1.0), (-1.0, 1.0, 1.0), (1.0, -1.0, -1.0), (1.0, -1.0, 1.0), (1.0, 1.0, -1.0), (1.0, 1.0, 1.0)], [], [(0, 1, 3, 2), (2, 3, 7, 6), (6, 7, 5, 4), (4, 5, 1, 0), (2, 6, 4, 0), (7, 3, 1, 5)])
_uv = me_cube_001.uv_layers.new(name='UVMap')
_uv.uv.foreach_set('vector', [0.375, 0.0, 0.625, 0.0, 0.625, 0.25, 0.375, 0.25, 0.375, 0.25, 0.625, 0.25, 0.625, 0.5, 0.375, 0.5, 0.375, 0.5, 0.625, 0.5, 0.625, 0.75, 0.375, 0.75, 0.375, 0.75, 0.625, 0.75, 0.625, 1.0, 0.375, 1.0, 0.125, 0.5, 0.375, 0.5, 0.375, 0.75, 0.125, 0.75, 0.625, 0.5, 0.875, 0.5, 0.875, 0.75, 0.625, 0.75])
me_cube_001.materials.append(mat_material_001)
me_cube_001.update()
me_cube_002 = bpy.data.meshes.new('Cube.002')
me_cube_002.from_pydata([(-1.0, -1.0, -1.0), (-1.0, -1.0, 1.0), (-1.0, 1.0, -1.0), (-1.0, 1.0, 1.0), (1.0, -1.0, -1.0), (1.0, -1.0, 1.0), (1.0, 1.0, -1.0), (1.0, 1.0, 1.0)], [], [(0, 1, 3, 2), (2, 3, 7, 6), (6, 7, 5, 4), (4, 5, 1, 0), (2, 6, 4, 0), (7, 3, 1, 5)])
me_cube_002.polygons.foreach_set('material_index', [1, 1, 1, 1, 1, 1])
_uv = me_cube_002.uv_layers.new(name='UVMap')
_uv.uv.foreach_set('vector', [0.375, 0.0, 0.625, 0.0, 0.625, 0.25, 0.375, 0.25, 0.375, 0.25, 0.625, 0.25, 0.625, 0.5, 0.375, 0.5, 0.375, 0.5, 0.625, 0.5, 0.625, 0.75, 0.375, 0.75, 0.375, 0.75, 0.625, 0.75, 0.625, 1.0, 0.375, 1.0, 0.125, 0.5, 0.375, 0.5, 0.375, 0.75, 0.125, 0.75, 0.625, 0.5, 0.875, 0.5, 0.875, 0.75, 0.625, 0.75])
me_cube_002.materials.append(mat_material_001)
me_cube_002.materials.append(mat_material_002)
me_cube_002.update()

# ---- objects
ob_cylinder = bpy.data.objects.new('Cylinder', me_cylinder_001)
ob_cube = bpy.data.objects.new('Cube', me_cube_001)
ob_cube_001 = bpy.data.objects.new('Cube.001', me_cube_002)

# ---- transforms, parenting, visibility, modifiers, constraints
ob_cylinder.location = (-2.823, -1.452e-08, 19.05)
ob_cylinder.rotation_euler = (1.571, -0.2349, 5.043e-09)
ob_cylinder.scale = (1.565, 1.565, 0.03364)
ob_cylinder.color = (0.8, 0.8, 0.8, 1.0)
ob_cube.location = (0.0, 0.0, 0.0)
ob_cube.scale = (5.236, 5.236, 3.809)
ob_cube_001.location = (0.0, 0.0, 4.342)
ob_cube_001.scale = (5.559, 5.559, 0.5657)

# ---- collection membership
col_collection.objects.link(ob_cylinder)
col_collection.objects.link(ob_cube)
col_collection.objects.link(ob_cube_001)

# ---- scene / render settings (as saved in the file)
scene.frame_start = 1; scene.frame_end = 250; scene.frame_set(1)
scene.render.engine = 'BLENDER_EEVEE_NEXT'
bpy.context.view_layer.update()

# ---- added for rendering (the .blend has no active camera and no usable light): camera, sun
cam_auto = bpy.data.cameras.new('AutoCamera')
cam_auto.lens = 50.0
cam_auto.sensor_width = 36.0
cam_auto.clip_end = 1000.0
ob_auto_camera = bpy.data.objects.new('AutoCamera', cam_auto)
scene.collection.objects.link(ob_auto_camera)
ob_auto_camera.location = (27.6353, -33.1623, 30.9966)
ob_auto_camera.rotation_euler = (1.09748, -7.21219e-08, 0.694738)
scene.camera = ob_auto_camera
light_auto_sun = bpy.data.lights.new('AutoSun', 'SUN')
light_auto_sun.energy = 3.0
light_auto_sun.angle = 0.0523599
ob_auto_sun = bpy.data.objects.new('AutoSun', light_auto_sun)
scene.collection.objects.link(ob_auto_sun)
ob_auto_sun.rotation_euler = (0.872665, 0.174533, 0.523599)
bpy.context.view_layer.update()
